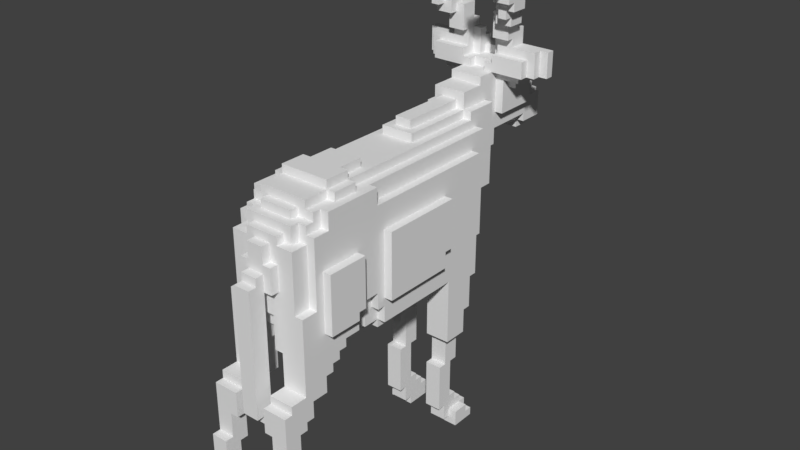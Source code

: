 # Source: beisa_oryx.blend  (saved by Blender 2.79.0; exported with 4.5.12 LTS)
import bpy
from mathutils import Matrix  # noqa: F401  (used for matrix-valued properties, if any)

bpy.ops.wm.read_factory_settings(use_empty=True)
scene = bpy.context.scene
scene.name = 'Scene'

# ---- collections
col_collection_1 = bpy.data.collections.new('Collection 1'); scene.collection.children.link(col_collection_1)

# ---- world
world_world = bpy.data.worlds.new('World'); scene.world = world_world
world_world.color = (0.05088, 0.05088, 0.05088)
world_world.use_sun_shadow = False
world_world.sun_shadow_jitter_overblur = 0.0
world_world.cycles.sampling_method = 'MANUAL'

# ---- meshes
me_beisa_oryx_bake = bpy.data.meshes.new('beisa_oryx.bake')
me_beisa_oryx_bake.from_pydata([(-8.0, 15.5, 45.0), (-7.0, 15.5, 45.0), (-8.0, 16.5, 45.0), (-7.0, 14.5, 45.0), (-6.0, 15.5, 43.0), (-6.0, 16.5, 43.0), (-6.0, 13.5, 44.0), (-6.0, 14.5, 44.0), (-6.0, 12.5, 52.0), (-6.0, 13.5, 52.0), (-6.0, 11.5, 53.0), (-6.0, 12.5, 53.0), (-6.0, 10.5, 54.0), (-6.0, 11.5, 54.0), (-6.0, 10.5, 55.0), (-6.0, 6.5, 55.0), (-5.0, 1.5, 32.0), (-6.0, 1.5, 32.0), (-6.0, -8.5, 32.0), (-5.0, -8.5, 32.0), (-5.0, -12.5, 31.0), (-6.0, -12.5, 31.0), (-6.0, -17.5, 31.0), (-5.0, -17.5, 31.0), (-4.0, 16.5, 45.0), (-4.0, 15.5, 43.0), (-4.0, 16.5, 43.0), (-4.0, 14.5, 45.0), (-5.0, 13.5, 51.0), (-4.0, 13.5, 51.0), (-5.0, 14.5, 51.0), (-4.0, 12.5, 52.0), (-4.0, 13.5, 52.0), (-4.0, 11.5, 53.0), (-4.0, 12.5, 53.0), (-4.0, 10.5, 54.0), (-4.0, 11.5, 54.0), (-4.0, 10.5, 55.0), (-4.0, 6.5, 55.0), (-4.0, 7.5, 35.0), (-5.0, 7.5, 35.0), (-5.0, 6.5, 1.0), (-4.0, 6.5, 1.0), (-4.0, 7.5, 1.0), (-5.0, 7.5, 1.0), (-4.0, 6.5, 2.0), (-5.0, 6.5, 2.0), (-5.0, 4.5, 2.0), (-4.0, 4.5, 2.0), (7.0, 15.5, 45.0), (8.0, 15.5, 45.0), (8.0, 16.5, 45.0), (7.0, 14.5, 45.0), (5.0, -17.5, 31.0), (6.0, -17.5, 31.0), (6.0, -12.5, 31.0), (5.0, -12.5, 31.0), (5.0, -8.5, 32.0), (6.0, -8.5, 32.0), (5.0, -7.5, 32.0), (-5.0, -9.5, 35.0), (-4.0, -9.5, 35.0), (-4.0, -9.5, 37.0), (-5.0, -9.5, 37.0), (-4.0, -11.5, 37.0), (-4.0, -14.5, 37.0), (-5.0, -16.5, 37.0), (-4.0, -16.5, 37.0), (-4.0, -16.5, 35.0), (-5.0, -16.5, 35.0), (-5.0, -18.5, 35.0), (-4.0, -18.5, 35.0), (-4.0, -18.5, 27.0), (-5.0, -18.5, 27.0), (-5.0, -20.5, 27.0), (-4.0, -20.5, 27.0), (-5.0, -20.5, 18.0), (-5.0, -21.5, 2.0), (-5.0, -20.5, 2.0), (-5.0, -22.5, 18.0), (-5.0, -22.5, 3.0), (-5.0, -21.5, 3.0), (-5.0, -23.5, 17.0), (-5.0, -22.5, 17.0), (-5.0, -24.5, 11.0), (-5.0, -23.5, 11.0), (-4.0, 15.5, 47.0), (-4.0, 16.5, 47.0), (-4.0, 14.5, 49.0), (-3.0, 14.5, 49.0), (-4.0, 15.5, 49.0), (-3.0, 14.5, 51.0), (-4.0, 12.5, 51.0), (-3.0, 12.5, 51.0), (-3.0, 9.5, 37.0), (-4.0, 9.5, 37.0), (6.0, 1.5, 32.0), (5.0, 1.5, 32.0), (6.0, 6.5, 55.0), (6.0, 10.5, 55.0), (-4.0, 7.5, 2.0), (6.0, 10.5, 54.0), (6.0, 11.5, 54.0), (6.0, 11.5, 53.0), (6.0, 12.5, 53.0), (6.0, 12.5, 52.0), (6.0, 13.5, 52.0), (6.0, 13.5, 44.0), (6.0, 14.5, 44.0), (-4.0, 5.5, 3.0), (-4.0, 6.5, 3.0), (6.0, 15.5, 43.0), (6.0, 16.5, 43.0), (5.0, -24.5, 11.0), (5.0, -23.5, 11.0), (-4.0, 4.5, 4.0), (-4.0, 5.5, 4.0), (5.0, -23.5, 17.0), (5.0, -22.5, 17.0), (5.0, -22.5, 3.0), (5.0, -21.5, 3.0), (5.0, -22.5, 18.0), (5.0, -21.5, 2.0), (5.0, -20.5, 2.0), (5.0, -20.5, 18.0), (-4.0, 2.5, 9.0), (-4.0, 3.5, 9.0), (4.0, -20.5, 27.0), (5.0, -20.5, 27.0), (5.0, -18.5, 27.0), (4.0, -18.5, 27.0), (4.0, -18.5, 35.0), (5.0, -18.5, 35.0), (5.0, -16.5, 35.0), (4.0, -16.5, 35.0), (4.0, -16.5, 37.0), (5.0, -16.5, 37.0), (4.0, -14.5, 37.0), (4.0, -11.5, 37.0), (5.0, -9.5, 37.0), (4.0, -9.5, 37.0), (4.0, -9.5, 35.0), (5.0, -9.5, 35.0), (5.0, -5.5, 35.0), (-3.0, -11.5, 37.0), (-3.0, -11.5, 38.0), (-4.0, -11.5, 38.0), (-4.0, -14.5, 38.0), (-3.0, -14.5, 38.0), (-3.0, -14.5, 37.0), (-4.0, -17.5, 37.0), (-3.0, -17.5, 37.0), (-4.0, -18.5, 36.0), (-3.0, -18.5, 36.0), (-4.0, -17.5, 36.0), (-3.0, -19.5, 34.0), (-3.0, -18.5, 34.0), (-4.0, -18.5, 34.0), (4.0, 4.5, 2.0), (5.0, 4.5, 2.0), (-4.0, -20.5, 34.0), (-3.0, -21.5, 2.0), (-3.0, -20.5, 2.0), (-3.0, -22.5, 3.0), (-3.0, -21.5, 3.0), (-3.0, -24.5, 11.0), (-3.0, -23.5, 11.0), (-3.0, 18.5, 41.0), (-2.0, 18.5, 41.0), (-2.0, 19.5, 41.0), (-3.0, 19.5, 41.0), (-3.0, 17.5, 44.0), (-3.0, 18.5, 44.0), (-3.0, 16.5, 45.0), (-3.0, 17.5, 45.0), (-2.0, 15.5, 47.0), (-2.0, 16.5, 47.0), (-2.0, 15.5, 49.0), (-3.0, 13.5, 49.0), (-2.0, 13.5, 49.0), (-2.0, 13.5, 44.0), (-2.0, 14.5, 44.0), (-2.0, 12.5, 39.0), (-3.0, 12.5, 39.0), (-3.0, 8.5, 39.0), (-2.0, 8.5, 39.0), (-2.0, 8.5, 38.0), (-3.0, 8.5, 38.0), (5.0, 6.5, 2.0), (4.0, 6.5, 2.0), (4.0, 6.5, 1.0), (5.0, 6.5, 1.0), (5.0, 7.5, 1.0), (4.0, 7.5, 1.0), (-2.0, 6.5, 2.0), (-2.0, 7.5, 2.0), (5.0, 7.5, 35.0), (4.0, 7.5, 35.0), (4.0, 6.5, 55.0), (-2.0, 5.5, 3.0), (-2.0, 6.5, 3.0), (4.0, 10.5, 55.0), (4.0, 10.5, 54.0), (4.0, 11.5, 54.0), (4.0, 11.5, 53.0), (4.0, 12.5, 53.0), (4.0, 12.5, 52.0), (4.0, 13.5, 52.0), (-2.0, 4.5, 4.0), (-2.0, 5.5, 4.0), (4.0, 13.5, 51.0), (5.0, 13.5, 51.0), (5.0, 14.5, 51.0), (4.0, 14.5, 45.0), (4.0, 15.5, 43.0), (4.0, 16.5, 43.0), (4.0, 16.5, 45.0), (3.0, -24.5, 11.0), (3.0, -23.5, 11.0), (-2.0, 2.5, 9.0), (-2.0, 3.5, 9.0), (3.0, -22.5, 3.0), (3.0, -21.5, 3.0), (3.0, -21.5, 2.0), (3.0, -20.5, 2.0), (-2.0, -0.5, 38.0), (4.0, -20.5, 34.0), (3.0, -19.5, 34.0), (4.0, -18.5, 34.0), (3.0, -18.5, 34.0), (3.0, -18.5, 36.0), (4.0, -18.5, 36.0), (4.0, -17.5, 36.0), (3.0, -17.5, 37.0), (4.0, -17.5, 37.0), (3.0, -14.5, 37.0), (3.0, -14.5, 38.0), (4.0, -14.5, 38.0), (4.0, -11.5, 38.0), (3.0, -11.5, 38.0), (3.0, -11.5, 37.0), (4.0, 2.5, 9.0), (4.0, 3.5, 9.0), (-2.0, -8.5, 38.0), (4.0, 4.5, 4.0), (4.0, 5.5, 4.0), (4.0, 5.5, 3.0), (4.0, 6.5, 3.0), (4.0, 7.5, 2.0), (-2.0, -11.5, 38.0), (-2.0, -11.5, 39.0), (-3.0, -11.5, 39.0), (4.0, 9.5, 37.0), (3.0, 9.5, 37.0), (3.0, 12.5, 51.0), (4.0, 12.5, 51.0), (3.0, 14.5, 51.0), (3.0, 14.5, 49.0), (4.0, 14.5, 49.0), (4.0, 15.5, 49.0), (-3.0, -14.5, 39.0), (4.0, 15.5, 47.0), (4.0, 16.5, 47.0), (2.0, -23.5, 2.0), (3.0, -23.5, 2.0), (2.0, -23.5, 17.0), (2.0, -22.5, 17.0), (2.0, -21.5, 2.0), (2.0, -22.5, 18.0), (2.0, -20.5, 18.0), (-3.0, -17.5, 38.0), (2.0, -20.5, 34.0), (2.0, -19.5, 34.0), (3.0, -19.5, 36.0), (2.0, -18.5, 36.0), (-2.0, -18.5, 36.0), (-2.0, -17.5, 36.0), (2.0, -17.5, 36.0), (3.0, -17.5, 38.0), (-3.0, -19.5, 36.0), (3.0, -14.5, 39.0), (3.0, -11.5, 39.0), (2.0, -11.5, 39.0), (-2.0, -20.5, 34.0), (-2.0, -19.5, 34.0), (-2.0, -20.5, 18.0), (-2.0, -22.5, 18.0), (-2.0, -21.5, 2.0), (-2.0, -23.5, 17.0), (-2.0, -22.5, 17.0), (-3.0, -23.5, 2.0), (-2.0, -23.5, 2.0), (-1.0, 23.5, 37.0), (-2.0, 23.5, 37.0), (-2.0, 21.5, 37.0), (-1.0, 21.5, 37.0), (-2.0, 20.5, 39.0), (-1.0, 21.5, 39.0), (-2.0, 21.5, 39.0), (-2.0, 19.5, 42.0), (-2.0, 20.5, 42.0), (-2.0, 18.5, 43.0), (-2.0, 19.5, 43.0), (2.0, -11.5, 38.0), (-1.0, 17.5, 44.0), (2.0, -8.5, 38.0), (-1.0, 16.5, 45.0), (-1.0, 17.5, 45.0), (-2.0, 15.5, 46.0), (-1.0, 15.5, 46.0), (-1.0, 16.5, 46.0), (-2.0, 16.5, 46.0), (2.0, -0.5, 38.0), (-1.0, 14.5, 43.0), (-1.0, 15.5, 43.0), (-2.0, 15.5, 43.0), (-2.0, 13.5, 43.0), (-1.0, 13.5, 43.0), (-1.0, 13.5, 42.0), (-2.0, 13.5, 42.0), (-2.0, 11.5, 42.0), (2.0, 2.5, 9.0), (2.0, 3.5, 9.0), (-2.0, 11.5, 41.0), (-2.0, 8.5, 41.0), (2.0, 4.5, 4.0), (2.0, 5.5, 4.0), (-1.0, 8.5, 39.0), (2.0, 5.5, 3.0), (2.0, 6.5, 3.0), (2.0, 6.5, 2.0), (2.0, 7.5, 2.0), (3.0, 8.5, 38.0), (2.0, 8.5, 38.0), (2.0, 8.5, 39.0), (3.0, 8.5, 39.0), (3.0, 12.5, 39.0), (2.0, 12.5, 39.0), (2.0, 13.5, 44.0), (2.0, 14.5, 44.0), (2.0, 13.5, 49.0), (3.0, 13.5, 49.0), (2.0, 15.5, 49.0), (2.0, 15.5, 47.0), (2.0, 16.5, 47.0), (3.0, 16.5, 45.0), (3.0, 17.5, 45.0), (3.0, 17.5, 44.0), (3.0, 18.5, 44.0), (-1.0, 0.5, 39.0), (2.0, 18.5, 41.0), (3.0, 18.5, 41.0), (3.0, 19.5, 41.0), (2.0, 19.5, 41.0), (1.0, -21.5, 32.0), (2.0, -21.5, 32.0), (2.0, -20.5, 32.0), (1.0, -20.5, 32.0), (2.0, -20.5, 35.0), (2.0, -19.5, 35.0), (-2.0, -0.5, 39.0), (2.0, -18.5, 37.0), (2.0, -17.5, 37.0), (2.0, -8.5, 39.0), (2.0, -0.5, 39.0), (1.0, 0.5, 39.0), (1.0, 8.5, 39.0), (2.0, 8.5, 41.0), (2.0, 11.5, 41.0), (2.0, 11.5, 42.0), (2.0, 13.5, 42.0), (1.0, 13.5, 42.0), (1.0, 13.5, 43.0), (2.0, 13.5, 43.0), (1.0, 14.5, 43.0), (2.0, 15.5, 43.0), (1.0, 15.5, 43.0), (1.0, 15.5, 46.0), (2.0, 15.5, 46.0), (2.0, 16.5, 46.0), (1.0, 16.5, 46.0), (1.0, 16.5, 45.0), (1.0, 17.5, 45.0), (1.0, 17.5, 44.0), (2.0, 18.5, 43.0), (2.0, 19.5, 43.0), (-2.0, -8.5, 39.0), (2.0, 19.5, 42.0), (2.0, 20.5, 42.0), (2.0, 20.5, 39.0), (2.0, 21.5, 39.0), (1.0, 21.5, 39.0), (1.0, 21.5, 37.0), (2.0, 21.5, 37.0), (2.0, 23.5, 37.0), (1.0, 23.5, 37.0), (1.0, -23.5, 30.0), (1.0, -22.5, 30.0), (1.0, -22.5, 31.0), (1.0, -21.5, 31.0), (1.0, -21.5, 34.0), (1.0, -20.5, 34.0), (1.0, 0.5, 40.0), (-2.0, -18.5, 37.0), (-2.0, -17.5, 37.0), (1.0, 8.5, 40.0), (-2.0, -20.5, 35.0), (-2.0, -19.5, 35.0), (1.0, 14.5, 42.0), (-2.0, -21.5, 32.0), (-1.0, -21.5, 32.0), (-1.0, -20.5, 32.0), (-2.0, -20.5, 32.0), (-1.0, 24.5, 37.0), (-1.0, 22.5, 38.0), (-1.0, 23.5, 38.0), (-1.0, 22.5, 39.0), (1.0, 16.5, 43.0), (1.0, 16.5, 44.0), (1.0, 22.5, 39.0), (1.0, 22.5, 38.0), (1.0, 23.5, 38.0), (1.0, 24.5, 37.0), (-1.0, 16.5, 44.0), (-1.0, 16.5, 43.0), (-1.0, -23.5, 30.0), (-1.0, -22.5, 30.0), (-1.0, 14.5, 42.0), (-1.0, -22.5, 31.0), (-1.0, -21.5, 31.0), (-1.0, -21.5, 34.0), (-1.0, -20.5, 34.0), (-1.0, 0.5, 40.0), (-1.0, 8.5, 40.0), (-6.0, 16.5, 44.0), (-6.0, 15.5, 44.0), (8.0, 15.5, 42.0), (8.0, 16.5, 42.0), (8.0, 16.5, 44.0), (-4.0, 11.5, 51.0), (-4.0, 11.5, 49.0), (-4.0, 12.5, 49.0), (-4.0, 10.5, 53.0), (-4.0, 10.5, 51.0), (-4.0, 8.5, 54.0), (-4.0, 8.5, 53.0), (-4.0, 6.5, 54.0), (7.0, 14.5, 42.0), (7.0, 15.5, 42.0), (6.0, -17.5, 24.0), (6.0, -13.5, 24.0), (6.0, -13.5, 25.0), (6.0, -12.5, 25.0), (6.0, -8.5, 24.0), (6.0, 0.5, 24.0), (6.0, 0.5, 26.0), (6.0, 1.5, 26.0), (-3.0, 12.5, 48.0), (-3.0, 13.5, 48.0), (6.0, 6.5, 54.0), (6.0, 8.5, 54.0), (6.0, 8.5, 53.0), (6.0, 10.5, 53.0), (6.0, 10.5, 51.0), (6.0, 11.5, 51.0), (6.0, 11.5, 50.0), (6.0, 13.5, 50.0), (6.0, 13.5, 42.0), (6.0, 14.5, 42.0), (5.0, -24.5, 2.0), (5.0, -23.5, 2.0), (5.0, -23.5, 0.0), (5.0, -22.5, 10.0), (5.0, -21.5, 10.0), (5.0, -21.5, 14.0), (5.0, -20.5, 0.0), (5.0, -20.5, 14.0), (5.0, -20.5, 15.0), (5.0, -19.5, 15.0), (5.0, -19.5, 17.0), (5.0, -20.5, 23.0), (5.0, -19.0, 24.5), (5.0, -17.5, 17.0), (5.0, -17.5, 19.0), (5.0, -17.5, 24.0), (5.0, -16.5, 19.0), (5.0, -16.5, 20.0), (5.0, -15.5, 20.0), (5.0, -15.5, 21.0), (5.0, -14.5, 21.0), (5.0, -14.5, 22.0), (5.0, -13.5, 24.0), (5.0, -12.5, 22.0), (5.0, -12.5, 25.0), (5.0, -13.5, 25.0), (5.0, -9.5, 25.0), (5.0, -9.5, 23.0), (5.0, -8.5, 23.0), (5.0, -8.5, 24.0), (5.0, -8.5, 21.0), (5.0, 0.5, 24.0), (5.0, 1.5, 26.0), (5.0, 0.5, 26.0), (5.0, 2.5, 21.0), (5.0, 2.0, 26.5), (5.0, 2.5, 13.0), (5.0, 4.5, 0.0), (5.0, 5.5, 13.0), (5.0, 5.5, 16.0), (-3.0, -21.5, 0.0), (-3.0, -20.5, 0.0), (-3.0, -21.5, 14.0), (-3.0, -22.5, 10.0), (-3.0, -21.5, 10.0), (-3.0, -23.5, 14.0), (-3.0, -24.5, 2.0), (-2.0, 14.5, 46.0), (-2.0, 13.5, 46.0), (5.0, 6.5, 16.0), (5.0, 6.5, 20.0), (5.0, 7.5, 0.0), (5.0, 7.5, 20.0), (5.0, 7.5, 22.0), (-2.0, 7.5, 0.0), (-2.0, 6.5, 18.0), (-2.0, 5.5, 16.0), (-2.0, 6.5, 16.0), (5.0, 11.5, 49.0), (5.0, 12.5, 49.0), (5.0, 11.5, 50.0), (5.0, 12.5, 48.0), (5.0, 13.5, 50.0), (-2.0, 4.5, 9.0), (-2.0, 5.5, 9.0), (-2.0, 4.5, 1.0), (-2.0, 4.5, 0.0), (5.0, 14.5, 48.0), (5.0, 14.5, 41.0), (5.0, 14.5, 42.0), (5.0, 16.5, 41.0), (5.0, 16.5, 42.0), (-2.0, 3.5, 13.0), (-2.0, 3.5, 3.0), (-2.0, 3.5, 1.0), (-2.0, 2.5, 18.0), (-2.0, 2.5, 13.0), (-2.0, 2.5, 3.0), (4.0, -20.5, 32.0), (4.0, -12.5, 23.0), (4.0, -12.5, 25.0), (4.0, -10.5, 23.0), (4.0, -10.5, 21.0), (4.0, -9.5, 23.0), (4.0, -9.5, 25.0), (4.0, -8.5, 21.0), (4.0, -8.5, 23.0), (4.0, -8.5, 20.0), (4.0, 2.5, 20.0), (4.0, 2.5, 21.0), (4.0, 2.5, 3.0), (4.0, 3.5, 3.0), (4.0, 3.5, 1.0), (4.0, 4.5, 1.0), (4.0, 4.5, 9.0), (4.0, 3.5, 13.0), (4.0, 5.5, 9.0), (4.0, 5.5, 13.0), (4.0, 7.5, 24.0), (4.0, 9.5, 24.0), (4.0, 13.5, 46.0), (4.0, 14.5, 46.0), (4.0, 14.5, 48.0), (4.0, 13.5, 48.0), (4.0, 15.5, 40.0), (4.0, 16.5, 40.0), (4.0, 16.5, 41.0), (4.0, 15.5, 41.0), (4.0, 16.5, 44.0), (4.0, 15.5, 44.0), (-2.0, -15.5, 21.0), (-2.0, -14.5, 21.0), (-2.0, -14.5, 22.0), (-2.0, -16.5, 20.0), (-2.0, -15.5, 20.0), (-2.0, -17.5, 19.0), (-2.0, -16.5, 19.0), (-2.0, -17.5, 17.0), (3.0, -12.5, 22.0), (3.0, -12.5, 23.0), (-2.0, -19.5, 17.0), (-2.0, -20.5, 22.0), (-2.0, -20.5, 15.0), (-2.0, -19.5, 15.0), (-2.0, -20.5, 14.0), (-2.0, -21.5, 0.0), (-2.0, -23.5, 14.0), (-2.0, -23.5, 0.0), (3.0, -10.5, 22.0), (3.0, -10.5, 23.0), (3.0, 7.5, 21.0), (3.0, 8.5, 21.0), (3.0, 8.5, 24.0), (3.0, 7.5, 24.0), (3.0, 9.5, 29.0), (-1.0, 6.5, 20.0), (-1.0, 6.5, 18.0), (3.0, 12.5, 29.0), (3.0, 14.5, 37.0), (3.0, 15.5, 40.0), (3.0, 15.5, 41.0), (3.0, 14.5, 41.0), (3.0, 16.5, 40.0), (-1.0, 2.5, 20.0), (-1.0, 2.5, 18.0), (3.0, 19.5, 37.0), (2.0, -21.5, 29.0), (2.0, -20.5, 29.0), (2.0, -20.5, 31.0), (2.0, -8.5, 19.0), (2.0, -8.5, 20.0), (2.0, -1.5, 19.0), (2.0, -1.5, 20.0), (2.0, 8.5, 21.0), (2.0, 9.5, 21.0), (2.0, 9.5, 24.0), (2.0, 8.5, 24.0), (2.0, 10.5, 24.0), (2.0, 10.5, 26.0), (2.0, 9.5, 29.0), (2.0, 11.5, 26.0), (2.0, 11.5, 29.0), (2.0, 12.5, 29.0), (2.0, 13.5, 29.0), (2.0, 13.5, 33.0), (2.0, 14.5, 33.0), (2.0, 14.5, 35.0), (2.0, 14.5, 37.0), (2.0, 14.5, 42.0), (2.0, 19.5, 37.0), (2.0, 20.5, 35.0), (2.0, 20.5, 34.0), (2.0, 23.5, 34.0), (1.0, -23.5, 15.0), (1.0, -22.5, 15.0), (1.0, -22.5, 14.0), (1.0, -21.5, 14.0), (1.0, -21.5, 29.0), (-1.0, -14.5, 22.0), (-1.0, -14.5, 23.0), (-1.0, -18.5, 23.0), (1.0, 11.5, 27.0), (1.0, 12.5, 27.0), (1.0, 12.5, 28.0), (1.0, 11.5, 29.0), (1.0, 13.5, 28.0), (1.0, 13.5, 29.0), (1.0, 13.5, 30.0), (1.0, 14.5, 30.0), (-1.0, -18.5, 24.0), (-1.0, -19.5, 24.0), (1.0, 14.5, 33.0), (1.0, 13.5, 33.0), (-1.0, -19.5, 26.0), (-1.0, -20.5, 26.0), (-1.0, -20.5, 22.0), (1.0, 14.5, 34.0), (1.0, 14.5, 35.0), (1.0, 16.5, 34.0), (1.0, 16.5, 35.0), (1.0, 18.5, 34.0), (1.0, 18.5, 35.0), (1.0, 20.5, 34.0), (1.0, 20.5, 35.0), (1.0, 20.5, 33.0), (1.0, 22.5, 33.0), (1.0, 22.5, 34.0), (1.0, 23.5, 35.0), (1.0, 24.5, 35.0), (-8.0, 16.5, 43.0), (-8.0, 16.5, 42.0), (-6.5, 16.5, 43.5), (-5.0, 16.5, 42.0), (-6.0, 13.5, 50.0), (-5.0, 13.5, 50.0), (-6.0, 1.5, 26.0), (-5.0, 1.5, 26.0), (-6.0, 0.5, 26.0), (-5.0, 0.5, 26.0), (-6.0, 0.5, 24.0), (-5.0, 0.5, 24.0), (-6.0, -12.5, 25.0), (-5.0, -12.5, 25.0), (-6.0, -13.5, 24.0), (-6.0, -13.5, 25.0), (-5.0, -13.5, 25.0), (-5.0, -13.5, 24.0), (-4.0, 16.5, 44.0), (-5.0, 16.5, 41.0), (-4.0, 16.5, 41.0), (-4.0, 15.5, 44.0), (-5.0, 14.5, 48.0), (-4.0, 14.5, 48.0), (-4.0, 7.5, 24.0), (-5.0, 7.5, 20.0), (-5.0, 7.5, 0.0), (-5.0, 6.5, 20.0), (-5.0, 6.5, 16.0), (-5.0, 5.5, 16.0), (-5.0, 5.5, 13.0), (-4.0, 5.5, 13.0), (6.5, 16.5, 42.5), (6.0, 16.5, 44.0), (-4.0, -12.5, 25.0), (-4.0, -12.5, 23.0), (-5.0, -12.5, 22.0), (-5.0, -14.5, 21.0), (-5.0, -14.5, 22.0), (-5.0, -15.5, 20.0), (-5.0, -15.5, 21.0), (-5.0, -16.5, 19.0), (-5.0, -16.5, 20.0), (-5.0, -17.5, 19.0), (-5.0, -17.5, 17.0), (-5.0, -19.5, 17.0), (-5.0, -19.5, 15.0), (-5.0, -20.5, 14.0), (-5.0, -20.5, 15.0), (-5.0, -20.5, 0.0), (-5.0, -21.5, 14.0), (-5.0, -21.5, 10.0), (-5.0, -22.5, 10.0), (-3.5, 16.5, 44.5), (-4.0, 16.5, 40.0), (-3.0, 16.5, 40.0), (-3.0, 9.5, 29.0), (-4.0, 9.5, 24.0), (-3.0, 7.5, 24.0), (-3.0, 7.5, 21.0), (6.0, 15.5, 44.0), (-4.0, 5.5, 9.0), (-4.0, 4.5, 9.0), (-3.0, -12.5, 23.0), (-3.0, -12.5, 22.0), (-3.0, 19.5, 37.0), (-2.0, 19.5, 37.0), (-3.0, 12.5, 29.0), (-2.0, 12.5, 29.0), (-2.0, 9.5, 29.0), (-2.0, 9.5, 24.0), (-3.0, 8.5, 24.0), (-2.0, 8.5, 24.0), (-3.0, 8.5, 21.0), (-2.0, 8.5, 21.0), (4.0, 16.5, 42.0), (3.0, -22.5, 10.0), (3.0, -21.5, 10.0), (3.0, -21.5, 14.0), (3.0, -20.5, 0.0), (2.0, -21.5, 0.0), (3.0, -21.5, 0.0), (2.0, -20.5, 14.0), (2.0, -20.5, 15.0), (2.0, -19.5, 15.0), (2.0, -19.5, 17.0), (2.0, -17.5, 17.0), (2.0, -17.5, 19.0), (2.0, -16.5, 19.0), (2.0, -16.5, 20.0), (2.0, -15.5, 20.0), (2.0, -15.5, 21.0), (2.0, -14.5, 21.0), (2.0, -14.5, 22.0), (-1.0, 23.5, 35.0), (-2.0, 23.5, 34.0), (-2.0, 14.5, 35.0), (-1.0, 14.5, 35.0), (-1.0, 14.5, 34.0), (-2.0, 14.5, 33.0), (-1.0, 14.5, 33.0), (-2.0, 13.5, 33.0), (-1.0, 13.5, 33.0), (-1.0, 13.5, 30.0), (-2.0, 13.5, 29.0), (-1.0, 13.5, 29.0), (-2.0, 11.5, 29.0), (-1.0, 11.5, 29.0), (-1.0, 11.5, 27.0), (-2.0, 11.5, 26.0), (2.0, 4.5, 9.0), (-2.0, 10.5, 26.0), (-2.0, 10.5, 24.0), (2.0, 5.5, 9.0), (-2.0, 9.5, 21.0), (2.0, 5.5, 16.0), (2.0, 6.5, 16.0), (2.0, 6.5, 18.0), (2.0, 7.5, 0.0), (-2.0, -1.5, 19.0), (-2.0, -1.5, 20.0), (1.0, 6.5, 18.0), (1.0, 6.5, 20.0), (-1.0, 24.5, 35.0), (-1.0, 22.5, 33.0), (-1.0, 22.5, 34.0), (-1.0, -21.5, 14.0), (-1.0, 16.5, 34.0), (-1.0, 16.5, 35.0), (-1.0, -21.5, 29.0), (-1.0, 14.5, 30.0), (-1.0, 13.5, 28.0), (-1.0, 12.5, 27.0), (-1.0, 12.5, 28.0), (-8.0, 15.5, 42.0), (-7.0, 15.5, 42.0), (-7.0, 14.5, 42.0), (-6.0, 14.5, 42.0), (-5.0, 14.5, 42.0), (-6.0, 13.5, 42.0), (-6.0, 11.5, 50.0), (-5.0, 11.5, 50.0), (-6.0, 10.5, 51.0), (-6.0, 11.5, 51.0), (-6.0, 10.5, 53.0), (-6.0, 8.5, 53.0), (-6.0, 8.5, 54.0), (-6.0, 6.5, 54.0), (-5.0, -1.5, 24.0), (-6.0, -8.5, 24.0), (-5.0, -8.5, 24.0), (-6.0, -17.5, 24.0), (-5.0, -17.5, 24.0), (-4.0, 15.5, 41.0), (-5.0, 14.5, 41.0), (-4.0, 13.5, 48.0), (-5.0, 12.5, 48.0), (-5.0, 11.5, 49.0), (-5.0, 12.5, 49.0), (-5.0, 4.5, 0.0), (-4.0, 3.5, 13.0), (-5.0, 2.5, 13.0), (-5.0, 2.5, 21.0), (-4.0, 2.5, 21.0), (-5.0, -3.5, 21.0), (-5.0, -8.5, 21.0), (-4.0, -8.5, 21.0), (-5.0, -9.5, 23.0), (-5.0, -8.5, 23.0), (-4.0, -8.5, 23.0), (-4.0, -9.5, 23.0), (-5.0, -9.5, 25.0), (-4.0, -9.5, 25.0), (-5.0, -23.5, 0.0), (-5.0, -24.5, 2.0), (-5.0, -23.5, 2.0), (-4.0, 15.5, 40.0), (-3.0, 15.5, 40.0), (-3.0, 15.5, 41.0), (-3.0, 14.5, 41.0), (-4.0, 13.5, 46.0), (-4.0, 14.5, 46.0), (-4.0, 3.5, 1.0), (-4.0, 4.5, 1.0), (-4.0, 2.5, 3.0), (-4.0, 3.5, 3.0), (-4.0, 2.5, 20.0), (-4.0, -8.5, 20.0), (-4.0, -10.5, 21.0), (-4.0, -10.5, 23.0), (-3.0, -10.5, 23.0), (-3.0, 14.5, 37.0), (-2.0, 14.5, 37.0), (-2.0, 14.5, 42.0), (4.0, 6.5, 54.0), (4.0, 8.5, 54.0), (4.0, 8.5, 53.0), (4.0, 10.5, 53.0), (4.0, 10.5, 51.0), (4.0, 11.5, 51.0), (4.0, 11.5, 49.0), (4.0, 12.5, 49.0), (3.0, -24.5, 2.0), (-2.0, -8.5, 20.0), (-3.0, -10.5, 22.0), (3.0, 12.5, 48.0), (3.0, 13.5, 48.0), (2.0, -23.5, 0.0), (2.0, -23.5, 14.0), (3.0, -23.5, 14.0), (-2.0, 20.5, 34.0), (-1.0, 20.5, 34.0), (-2.0, 20.5, 35.0), (-1.0, 20.5, 35.0), (-1.0, 18.5, 35.0), (2.0, 2.5, 3.0), (2.0, 3.5, 3.0), (2.0, 2.5, 13.0), (2.0, 3.5, 13.0), (2.0, 3.5, 1.0), (2.0, 4.5, 1.0), (2.0, 4.5, 0.0), (2.0, 13.5, 46.0), (2.0, 14.5, 46.0), (1.0, -20.5, 22.0), (2.0, -20.5, 22.0), (1.0, -14.5, 22.0), (1.0, 2.5, 20.0), (1.0, 2.5, 18.0), (2.0, 2.5, 18.0), (-2.0, -8.5, 19.0), (1.0, -19.5, 26.0), (1.0, -20.5, 26.0), (1.0, -18.5, 24.0), (1.0, -19.5, 24.0), (1.0, -18.5, 23.0), (1.0, -14.5, 23.0), (-2.0, -21.5, 29.0), (-2.0, -20.5, 29.0), (-1.0, 20.5, 33.0), (-1.0, 18.5, 34.0), (-1.0, -23.5, 15.0), (-1.0, -22.5, 15.0), (-1.0, -22.5, 14.0), (-5.0, -8.5, 27.0), (-5.0, -11.5, 32.0)], [], [(3, 27, 24, 2, 0, 1), (6, 180, 181, 7), (9, 8, 31, 32), (825, 446, 38, 15), (18, 19, 16, 17), (26, 5, 4, 25), (29, 92, 93, 91, 30, 28), (37, 14, 15, 38), (44, 41, 42, 43), (46, 47, 48, 45), (922, 19, 18, 827, 828), (52, 49, 50, 51, 216, 213), (813, 812, 679, 681, 816, 871, 319, 817, 815, 814), (40, 60, 61, 39), (54, 55, 56, 53), (97, 59, 57, 58, 96), (68, 69, 70, 71), (100, 43, 42, 45), (569, 570, 213, 216, 262, 261, 259, 258, 571, 572), (81, 80, 163, 164), (99, 201, 198, 98), (459, 872, 873, 460), (538, 537, 539, 540), (109, 199, 200, 110), (218, 217, 113, 114), (66, 67, 150, 151, 149, 65, 64, 144, 94, 95, 62, 63), (811, 810, 786, 785, 783, 809), (124, 269, 268, 121), (116, 115, 208, 209), (224, 223, 122, 123), (160, 283, 284, 155, 156, 157), (158, 159, 188, 189), (161, 162, 78, 77), (166, 85, 84, 165), (169, 170, 167, 168), (307, 174, 173, 306), (90, 88, 89, 178, 179, 177), (182, 183, 184, 185), (312, 225, 186, 187, 145, 249, 243, 305, 303, 239, 332, 333), (193, 190, 191, 192), (112, 215, 214, 111), (235, 233, 234, 135, 136, 139, 140, 252, 253, 240, 138, 137), (236, 237, 238, 239), (242, 322, 321, 241), (102, 203, 202, 101), (107, 108, 339, 338), (267, 263, 264, 223), (87, 86, 175, 176), (79, 286, 285, 76), (393, 392, 391, 390), (494, 451, 450, 491), (299, 387, 388, 300), (413, 292, 395, 422), (811, 809, 654, 652), (311, 308, 309, 310), (330, 189, 248, 331), (661, 656, 657, 660), (340, 341, 257, 258, 259, 342), (346, 382, 381, 345), (418, 383, 347, 348, 172, 171, 304, 423), (353, 350, 351, 352), (357, 354, 355, 356), (276, 154, 152, 153, 279, 273, 230, 231, 232, 277, 274, 275), (368, 323, 324, 367), (320, 369, 370, 371, 408, 427, 318, 319), (378, 379, 380, 377), (327, 349, 432, 433), (296, 389, 390, 391, 419, 416, 297, 298), (359, 407, 406, 358), (13, 12, 35, 36), (411, 412, 409, 410), (398, 399, 429, 428), (364, 334, 366, 365, 349, 327, 185, 360), (435, 4, 5, 434), (280, 281, 282, 363, 386, 250, 251, 260), (50, 436, 437, 438, 51), (439, 440, 441, 92, 29, 32, 31, 34, 33, 36, 35, 37, 38, 446, 444, 445, 442, 443), (824, 444, 446, 825), (447, 448, 49, 52), (254, 255, 210, 211, 212, 256), (127, 130, 228, 226, 547), (488, 769, 770, 489), (100, 45, 194, 195), (115, 740, 532, 208), (293, 294, 295, 292), (454, 455, 456, 96, 58, 453), (93, 457, 458, 178, 89, 91), (222, 221, 119, 120), (465, 466, 106, 105, 104, 103, 102, 101, 99, 98, 459, 460, 461, 462, 463, 464), (908, 618, 619, 556, 554, 844, 865, 881), (247, 329, 328, 246), (133, 134, 131, 132), (417, 418, 423, 424), (416, 414, 415, 292, 295, 297), (73, 74, 75, 72), (228, 229, 227, 272, 271, 226), (97, 501, 504, 522, 196, 143, 59), (268, 266, 118, 121), (161, 509, 510, 162), (616, 127, 547, 617), (161, 164, 163, 512, 513, 511, 514, 166, 165, 515, 290), (566, 565, 791, 793, 508, 507), (529, 527, 528, 530, 536, 212, 211, 531), (535, 523, 195, 194, 200, 199, 209, 208, 532, 533, 525, 526, 524, 544, 545, 541, 220, 219, 546, 542, 543, 534), (131, 134, 135, 234, 232, 231), (55, 54, 449, 450, 451, 452), (550, 551, 554, 555, 552, 553, 549, 548), (558, 554, 556, 557), (596, 594, 287, 291), (565, 566, 564, 242, 241, 559, 560, 561, 562, 158, 189, 247, 246, 245, 244, 563), (189, 190, 193, 248), (405, 366, 334, 367, 324, 185, 327, 433), (262, 344, 343, 261), (576, 573, 574, 575), (578, 214, 215, 577), (229, 230, 273, 227), (665, 776, 805, 667), (590, 285, 286, 289, 288, 595, 593, 591, 592, 589, 586, 584, 585, 582, 583, 579, 580, 581), (278, 233, 235, 236), (587, 597, 598, 588), (247, 189, 330, 329), (180, 6, 817, 319, 318, 317, 316), (706, 526, 525, 707), (317, 318, 427, 313), (786, 810, 651, 650), (599, 600, 601, 602), (603, 606, 336, 335, 332, 239, 240, 253), (517, 516, 181, 180, 316, 315, 308, 311, 176, 175, 177, 179), (345, 611, 608, 609, 610, 607, 614, 352, 351, 348, 347, 346), (612, 613, 605, 604), (615, 616, 617, 356, 355), (358, 271, 272, 359), (361, 274, 277, 362), (305, 363, 282, 303), (618, 620, 621, 619), (419, 420, 414, 416), (333, 334, 364, 312), (10, 13, 36, 33), (629, 630, 628, 624, 626, 627), (638, 636, 637, 370, 369, 368, 367, 334, 337, 631, 632, 633, 634, 635, 639, 640, 641, 394, 393, 390, 389, 388, 387, 385, 384, 350, 353), (340, 900, 569, 572, 884, 341), (893, 894, 560, 559), (758, 267, 223, 759), (75, 74, 76, 285, 590, 664, 663, 910, 902, 903, 269, 124, 480, 128, 127, 616, 916, 412, 411, 431, 401, 357, 356, 617, 547, 226, 271, 358, 406, 283, 160), (646, 399, 398, 397, 396, 642, 643, 644, 645), (126, 220, 541, 838), (400, 354, 357, 401), (366, 405, 402, 365), (892, 918, 669, 670), (650, 651, 652, 654, 655, 653), (336, 337, 334, 335), (647, 648, 649, 658, 659, 662, 663, 664), (671, 673, 674, 675), (395, 421, 420, 419, 391, 392), (32, 29, 28, 683, 682, 9), (16, 685, 684, 17), (686, 687, 689, 688), (290, 291, 287, 161), (20, 691, 690, 21), (695, 692, 693, 694), (678, 2, 24, 731, 696, 434, 5, 680), (4, 435, 699, 25), (148, 145, 146, 147), (622, 623, 624, 625), (61, 60, 63, 62), (713, 741, 742, 714, 691, 712), (454, 500, 502, 455), (722, 721, 584, 586), (889, 891, 890, 888), (313, 427, 408, 374), (5, 26, 696, 731, 24, 87, 176, 311, 310, 306, 173, 733, 732, 698, 697, 681, 679, 678, 680), (86, 90, 177, 175), (493, 56, 55, 452), (888, 773, 641, 640, 671, 675, 803, 889), (734, 747, 748, 735, 95, 94), (456, 501, 97, 96), (101, 202, 201, 99), (170, 169, 744, 743), (45, 110, 200, 194), (853, 290, 515, 852), (221, 754, 472, 119), (707, 525, 533, 739, 709, 708), (109, 116, 209, 199), (756, 474, 473, 755), (765, 483, 482, 764), (489, 770, 771, 490), (140, 139, 142, 141), (144, 64, 146, 145), (725, 726, 591, 593), (510, 727, 78, 162), (471, 475, 123, 122, 120, 119, 472, 473, 474, 476, 477, 478, 479, 482, 483, 485, 486, 487, 488, 489, 490, 492, 493, 494, 491, 484, 481, 480, 124, 121, 118, 117, 114, 113, 469, 470), (384, 301, 168, 167, 172, 348, 351, 350), (320, 323, 368, 369), (747, 734, 745, 746, 782, 783, 785, 784), (107, 467, 468, 108), (745, 183, 182, 746), (189, 188, 191, 190), (207, 210, 255, 879, 878, 877, 876, 875, 874, 873, 872, 198, 201, 202, 203, 204, 205, 206), (750, 752, 751, 749), (717, 718, 579, 583), (195, 523, 704, 44, 43, 100), (40, 39, 702, 736, 737, 599, 602, 567, 197, 196, 522, 521, 703), (105, 206, 205, 104), (451, 494, 493, 452), (466, 531, 211, 210, 207, 106), (578, 738, 111, 214), (82, 288, 289, 83), (475, 757, 224, 123), (8, 11, 34, 31), (238, 138, 240, 239), (245, 246, 328, 326), (415, 414, 420, 421), (250, 249, 145, 251), (914, 913, 649, 648), (910, 909, 912, 911, 913, 914, 904, 902), (715, 716, 581, 580), (486, 485, 766, 767), (239, 303, 282, 281), (589, 592, 724, 723), (161, 287, 594, 509), (294, 298, 297, 295), (554, 499, 497, 555), (174, 307, 304, 171), (778, 777, 774, 775, 776, 665, 666, 635, 634, 660, 657, 808), (784, 785, 786, 650, 653, 630, 629, 787), (45, 48, 861, 860, 863, 862, 125, 126, 838, 709, 739, 740, 115, 116, 109, 110), (244, 245, 326, 325), (600, 622, 625, 601), (831, 854, 855, 856), (604, 605, 524, 526, 706, 705), (631, 337, 336, 606), (122, 223, 222, 120), (805, 806, 668, 667), (866, 867, 713, 712, 850, 848, 847, 844), (342, 259, 261, 343), (487, 768, 769, 488), (614, 638, 353, 352), (620, 797, 798, 621), (772, 292, 413, 801), (732, 854, 831, 698), (299, 302, 385, 387), (339, 108, 468, 447, 52, 213, 570, 901), (305, 243, 386, 363), (385, 302, 301, 384), (645, 804, 807, 646), (789, 627, 626, 790), (293, 292, 772, 676, 395, 394, 641, 773), (802, 803, 675, 674), (322, 242, 564, 896), (415, 421, 395, 292), (677, 801, 413, 422), (434, 696, 699, 435), (821, 439, 443, 820), (823, 822, 442, 445), (687, 686, 684, 685), (654, 809, 783, 782, 779, 780, 781, 656, 661, 633, 632, 655), (688, 689, 826, 828, 827), (694, 693, 690, 691), (829, 692, 695, 830), (256, 257, 341, 884, 883, 254), (457, 93, 92, 441, 836, 834), (880, 264, 470, 469), (440, 835, 836, 441), (545, 839, 708, 709, 838, 541), (449, 484, 491, 450), (899, 796, 520, 506), (841, 844, 843, 842, 840), (601, 625, 624, 568, 567, 602), (848, 845, 846, 847), (244, 325, 788, 563), (712, 691, 849, 850), (454, 453, 498, 500), (584, 721, 719, 585), (669, 918, 889, 671), (722, 586, 589, 723), (726, 724, 592, 591), (730, 729, 513, 512), (471, 470, 264, 263, 885), (832, 697, 698, 831, 856, 857), (457, 834, 700, 701, 833, 458), (748, 750, 749, 736, 702, 735), (876, 877, 464, 463), (669, 671, 672, 670), (667, 668, 666, 665), (637, 538, 540, 437, 436, 448, 447, 468, 467, 370), (428, 426, 397, 398), (837, 704, 523, 535), (471, 885, 758, 759, 757, 475), (532, 740, 739, 533), (347, 383, 382, 346), (761, 762, 478, 477), (862, 863, 542, 546), (483, 765, 766, 485), (767, 768, 487, 486), (236, 239, 281, 280), (495, 493, 549, 553), (145, 148, 260, 251), (762, 763, 479, 478), (864, 612, 604, 705, 703, 521, 519, 800, 905, 557, 556, 619, 621, 798, 881, 865), (105, 106, 207, 206), (499, 554, 558, 503), (505, 895, 896, 564, 566, 507), (851, 727, 510, 509, 594, 596), (869, 743, 744, 870), (858, 859, 516, 517), (508, 793, 794, 518), (875, 462, 461, 874), (571, 536, 530, 883, 884, 572), (711, 738, 578, 577), (534, 543, 860, 861), (473, 472, 754, 755), (197, 567, 568, 252, 140, 141), (867, 868, 741, 713), (102, 103, 204, 203), (550, 548, 588, 598), (125, 862, 546, 219), (553, 552, 496, 495), (23, 22, 829, 830), (563, 788, 791, 565), (573, 608, 611, 574), (887, 886, 760, 476, 474, 756), (579, 718, 715, 580), (583, 582, 720, 717), (479, 763, 764, 482), (751, 737, 736, 749), (103, 104, 205, 204), (725, 593, 595, 514, 511, 728), (361, 362, 404, 403), (639, 635, 666, 668, 806, 775, 774, 890, 891, 892, 670, 672), (777, 778, 780, 779), (748, 790, 626, 624), (425, 919, 642, 396), (605, 613, 544, 524), (632, 631, 606, 603, 628, 630, 653, 655), (569, 900, 901, 570), (141, 142, 143, 196, 197), (520, 796, 331, 248, 193, 192), (607, 636, 638, 614), (581, 716, 714, 742, 882, 597, 587, 492, 490, 771, 903, 902, 904, 647, 664, 590), (797, 620, 618, 908), (906, 799, 795, 907), (789, 787, 629, 627), (633, 661, 660, 634), (161, 77, 81, 164), (91, 89, 88, 701, 700, 30), (920, 643, 642, 919), (910, 663, 662, 909), (912, 659, 658, 911), (610, 609, 576, 575, 539, 537), (673, 917, 802, 674), (652, 651, 810, 811), (465, 529, 531, 466), (804, 645, 644, 921), (808, 657, 656, 781), (422, 395, 676, 677), (0, 2, 678, 679, 812), (396, 397, 426, 425), (3, 1, 813, 814), (822, 823, 824, 825, 15, 14, 12, 13, 10, 11, 8, 9, 682, 818, 821, 820), (18, 17, 684, 686, 688, 827), (94, 144, 145, 187, 184, 183, 745, 734), (850, 849, 845, 848), (807, 915, 916, 616, 615, 646), (624, 628, 603, 253, 252, 568), (690, 693, 692, 829, 22, 21), (697, 832, 816, 681), (700, 834, 836, 835, 819, 683, 28, 30), (506, 520, 192, 191, 188, 159), (405, 433, 432, 402), (112, 111, 738, 711), (730, 80, 81, 77, 78, 727, 851, 853, 852, 84, 85, 82, 83, 79, 76, 74, 73, 70, 69, 66, 63, 60, 40, 703, 705, 706, 707, 708, 839, 840, 842, 826, 689, 687, 685, 16, 19, 922, 923, 20, 23, 830, 695, 694, 691, 714, 716, 715, 718, 717, 720, 719, 721, 722, 723, 724, 726, 725, 728, 729), (828, 826, 842, 843, 846, 845, 849, 691, 20, 923, 922), (562, 561, 897, 898), (701, 88, 90, 86, 87, 24, 27, 859, 858, 833), (26, 25, 699, 696), (585, 719, 720, 582), (62, 95, 735, 702, 39, 61), (42, 41, 46, 45), (864, 865, 844, 841), (163, 80, 730, 512), (266, 265, 117, 118), (772, 801, 677, 676), (146, 64, 65, 147), (150, 67, 68, 71, 152, 154), (505, 507, 508, 518, 519, 521, 522, 504, 501, 502, 500, 498, 57, 59, 143, 142, 139, 136, 133, 132, 129, 128, 480, 481, 484, 53, 56, 493, 495, 496, 497, 499, 503), (374, 372, 373, 375, 376, 417, 424, 314, 315, 316, 317, 313), (780, 778, 808, 781), (160, 157, 72, 75), (527, 878, 879, 528), (513, 729, 728, 511), (46, 41, 44, 704, 837, 47), (682, 683, 819, 818), (217, 218, 887, 756, 755, 754, 221, 222, 223, 264, 880), (757, 759, 223, 224), (882, 742, 741, 868), (758, 885, 263, 267), (763, 762, 761, 760, 886, 265, 266, 268, 269, 903, 771, 770, 769, 768, 767, 766, 765, 764), (270, 148, 149, 151), (389, 296, 300, 388), (279, 153, 156, 155), (455, 502, 501, 456), (888, 890, 774, 777, 779, 782, 746, 182, 185, 324, 323, 320, 319, 871, 870, 744, 169, 168, 301, 302, 299, 300, 296, 298, 294, 293, 773), (795, 794, 793, 791, 788, 325, 326, 328, 329, 330, 331, 796, 899, 898, 897, 894, 893, 321, 322, 896, 895, 907), (784, 787, 789, 790, 748, 747), (857, 856, 855, 733, 173, 174, 171, 172, 167, 170, 743, 869), (126, 125, 219, 220), (748, 792, 752, 750), (492, 587, 588, 548, 549, 493), (340, 342, 343, 344, 379, 378, 375, 373, 338, 339, 901, 900), (186, 225, 360, 185), (710, 438, 437, 540, 753, 215, 112), (262, 216, 51, 438, 710, 112, 711, 577, 215, 753, 540, 539, 575, 574, 611, 345, 381, 380, 379, 344), (799, 906, 905, 800), (797, 908, 881, 798), (408, 371, 372, 374), (249, 250, 386, 243), (404, 276, 275, 403), (284, 283, 406, 407), (412, 916, 915, 409), (917, 889, 803, 802), (891, 889, 918, 892), (425, 426, 428, 429, 807, 804, 921, 920, 919), (11, 10, 33, 34), (776, 775, 806, 805), (308, 315, 314, 309), (431, 411, 410, 430), (0, 812, 813, 1), (181, 516, 859, 27, 3, 814, 815, 7), (822, 820, 443, 442), (445, 444, 824, 823), (218, 114, 117, 265, 886, 887), (819, 835, 440, 439, 821, 818), (733, 855, 854, 732), (837, 535, 534, 861, 48, 47), (436, 50, 49, 448), (484, 449, 54, 53), (498, 453, 58, 57), (843, 844, 847, 846), (69, 68, 67, 66), (82, 85, 166, 514, 595, 288), (851, 596, 291, 290, 853), (165, 84, 852, 515), (98, 198, 872, 459), (877, 878, 527, 529, 465, 464), (130, 129, 132, 131, 231, 230, 229, 228), (134, 133, 136, 135), (128, 129, 130, 127), (256, 212, 536, 571, 258, 257), (147, 65, 149, 148), (505, 503, 558, 557, 905, 906, 907, 895), (70, 73, 72, 157, 156, 153, 152, 71), (899, 506, 159, 158, 562, 898), (401, 431, 430, 400), (873, 874, 461, 460), (871, 816, 832, 857, 869, 870), (858, 517, 179, 178, 458, 833), (185, 184, 187, 186), (463, 462, 875, 876), (467, 107, 338, 373, 372, 371, 370), (863, 860, 543, 542), (113, 217, 880, 469), (138, 238, 237, 137), (840, 839, 545, 544, 613, 612, 864, 841), (279, 155, 284, 407, 359, 272, 227, 273), (761, 477, 476, 760), (237, 236, 235, 137), (417, 376, 377, 380, 381, 382, 383, 418), (530, 528, 879, 255, 254, 883), (609, 608, 573, 576), (270, 151, 150, 154, 276, 404, 362, 277, 232, 234, 233, 278), (6, 7, 815, 817), (79, 83, 289, 286), (270, 278, 236, 148), (241, 321, 893, 559), (12, 14, 37, 35), (554, 551, 866, 844), (894, 897, 561, 560), (600, 599, 737, 751, 752, 792, 623, 622), (332, 335, 334, 333), (637, 636, 607, 610, 537, 538), (312, 364, 360, 225), (23, 20, 21, 22), (361, 403, 275, 274), (306, 310, 309, 314, 424, 423, 304, 307), (376, 375, 378, 377), (672, 671, 640, 639), (807, 429, 399, 646, 615, 355, 354, 400, 430, 410, 409, 915), (496, 552, 555, 497), (392, 393, 394, 395), (914, 648, 647, 904), (402, 432, 349, 365), (792, 748, 624, 623), (519, 518, 794, 795, 799, 800), (917, 673, 671, 889), (643, 920, 921, 644), (662, 659, 912, 909), (911, 658, 649, 913), (260, 148, 236, 280), (867, 866, 551, 550, 598, 597, 882, 868)])
_uv = me_beisa_oryx_bake.uv_layers.new(name='UVMap')
_uv.uv.foreach_set('vector', [0.9276, 0.536, 0.9276, 0.5665, 0.9072, 0.5665, 0.9072, 0.5258, 0.9174, 0.5258, 0.9174, 0.536, 0.9408, 0.3947, 0.9408, 0.4354, 0.9306, 0.4354, 0.9306, 0.3947, 0.7697, 0.9521, 0.7798, 0.9521, 0.7798, 0.9725, 0.7697, 0.9725, 0.9846, 0.9857, 0.9846, 0.9653, 0.9948, 0.9653, 0.9948, 0.9857, 0.1166, 0.6925, 0.1065, 0.6925, 0.1065, 0.5909, 0.1166, 0.5909, 0.4376, 0.9832, 0.4376, 0.9629, 0.4477, 0.9629, 0.4477, 0.9832, 0.9011, 0.8033, 0.9011, 0.7932, 0.9113, 0.7932, 0.9113, 0.8135, 0.8909, 0.8135, 0.8909, 0.8033, 0.9276, 0.4354, 0.9072, 0.4354, 0.9072, 0.3947, 0.9276, 0.3947, 0.3222, 0.9985, 0.3222, 0.9883, 0.3324, 0.9883, 0.3324, 0.9985, 0.9907, 0.5858, 0.9907, 0.6061, 0.9805, 0.6061, 0.9805, 0.5858, 0.8956, 0.2546, 0.8956, 0.2038, 0.9058, 0.2038, 0.9058, 0.2851, 0.8956, 0.2851, 0.9113, 0.3612, 0.9011, 0.3612, 0.9011, 0.3713, 0.8909, 0.3713, 0.8909, 0.3307, 0.9113, 0.3307, 0.8573, 0.4455, 0.8573, 0.4557, 0.8471, 0.4557, 0.8471, 0.4252, 0.8675, 0.4252, 0.8675, 0.3947, 0.8776, 0.3947, 0.8776, 0.4354, 0.8675, 0.4354, 0.8675, 0.4455, 0.8457, 0.2384, 0.8457, 0.06556, 0.8558, 0.06556, 0.8558, 0.2384, 0.7462, 0.8749, 0.7462, 0.8241, 0.7564, 0.8241, 0.7564, 0.8749, 0.1754, 0.7881, 0.1754, 0.8796, 0.1754, 0.8897, 0.1652, 0.8897, 0.1652, 0.7881, 0.7961, 0.9958, 0.786, 0.9958, 0.786, 0.9755, 0.7961, 0.9755, 0.9704, 0.4181, 0.9805, 0.4181, 0.9805, 0.4283, 0.9704, 0.4283, 0.5129, 0.8653, 0.5028, 0.8653, 0.5028, 0.8754, 0.4824, 0.8754, 0.4824, 0.8551, 0.4926, 0.8551, 0.4926, 0.8348, 0.5028, 0.8348, 0.5028, 0.845, 0.5129, 0.845, 0.5853, 0.9717, 0.5955, 0.9717, 0.5955, 0.9921, 0.5853, 0.9921, 0.9272, 0.04218, 0.9068, 0.04218, 0.9068, 0.001525, 0.9272, 0.001525, 0.9479, 0.7962, 0.9479, 0.8165, 0.9276, 0.8165, 0.9276, 0.7962, 0.8787, 0.9755, 0.8889, 0.9755, 0.8889, 0.9958, 0.8787, 0.9958, 0.4143, 0.9521, 0.4143, 0.9725, 0.4041, 0.9725, 0.4041, 0.9521, 0.9822, 0.06556, 0.9924, 0.06556, 0.9924, 0.08589, 0.9822, 0.08589, 0.7723, 0.3298, 0.7621, 0.3298, 0.7621, 0.34, 0.7519, 0.34, 0.7519, 0.3095, 0.7621, 0.3095, 0.7621, 0.279, 0.7519, 0.279, 0.7519, 0.06556, 0.7621, 0.06556, 0.7621, 0.2587, 0.7723, 0.2587, 0.3192, 0.9283, 0.3294, 0.9283, 0.3294, 0.9385, 0.309, 0.9385, 0.309, 0.9182, 0.3192, 0.9182, 0.9221, 0.2678, 0.9221, 0.2373, 0.9424, 0.2373, 0.9424, 0.2678, 0.6953, 0.9517, 0.7055, 0.9517, 0.7055, 0.972, 0.6953, 0.972, 0.9805, 0.7555, 0.9907, 0.7555, 0.9907, 0.7759, 0.9805, 0.7759, 0.6179, 0.9619, 0.6179, 0.9416, 0.6281, 0.9416, 0.6281, 0.9517, 0.6382, 0.9517, 0.6382, 0.9619, 0.9822, 0.1398, 0.972, 0.1398, 0.972, 0.1194, 0.9822, 0.1194, 0.9979, 0.9115, 0.9877, 0.9115, 0.9877, 0.8911, 0.9979, 0.8911, 0.9877, 0.8647, 0.9877, 0.8444, 0.9979, 0.8444, 0.9979, 0.8647, 0.04839, 0.9877, 0.0382, 0.9877, 0.0382, 0.9776, 0.04839, 0.9776, 0.5058, 0.969, 0.5058, 0.9893, 0.4956, 0.9893, 0.4956, 0.969, 0.6413, 0.9619, 0.6413, 0.9517, 0.6515, 0.9517, 0.6515, 0.9416, 0.6617, 0.9416, 0.6617, 0.9619, 0.9408, 0.5228, 0.9306, 0.5228, 0.9306, 0.4821, 0.9408, 0.4821, 0.6847, 0.2688, 0.6439, 0.2688, 0.6439, 0.3603, 0.6338, 0.3603, 0.6338, 0.157, 0.6439, 0.157, 0.6439, 0.1875, 0.6847, 0.1875, 0.6847, 0.157, 0.6949, 0.157, 0.6949, 0.3603, 0.6847, 0.3603, 0.4243, 0.9964, 0.4243, 0.9863, 0.4345, 0.9863, 0.4345, 0.9964, 0.1981, 0.9548, 0.1981, 0.9751, 0.188, 0.9751, 0.188, 0.9548, 0.7754, 0.09605, 0.7754, 0.06556, 0.7856, 0.06556, 0.7856, 0.07572, 0.7957, 0.07572, 0.7957, 0.1469, 0.7856, 0.1469, 0.7856, 0.34, 0.7754, 0.34, 0.7754, 0.1265, 0.7856, 0.1265, 0.7856, 0.09605, 0.9669, 0.03202, 0.9567, 0.03202, 0.9567, 0.001525, 0.9669, 0.001525, 0.9805, 0.3947, 0.9805, 0.415, 0.9704, 0.415, 0.9704, 0.3947, 0.1431, 0.9731, 0.1431, 0.9528, 0.1533, 0.9528, 0.1533, 0.9731, 0.9408, 0.4791, 0.9306, 0.4791, 0.9306, 0.4384, 0.9408, 0.4384, 0.972, 0.2973, 0.972, 0.277, 0.9822, 0.277, 0.9822, 0.2973, 0.6953, 0.9751, 0.7055, 0.9751, 0.7055, 0.9954, 0.6953, 0.9954, 0.8074, 0.9084, 0.8074, 0.9389, 0.787, 0.9389, 0.787, 0.9084, 0.9822, 0.2272, 0.972, 0.2272, 0.972, 0.2068, 0.9822, 0.2068, 0.9245, 0.8545, 0.9347, 0.8545, 0.9347, 0.8647, 0.9245, 0.8647, 0.9424, 0.1194, 0.9424, 0.1601, 0.9323, 0.1601, 0.9323, 0.1194, 0.9805, 0.6783, 0.9907, 0.6783, 0.9907, 0.6986, 0.9805, 0.6986, 0.5649, 0.9717, 0.5751, 0.9717, 0.5751, 0.9921, 0.5649, 0.9921, 0.4579, 0.9934, 0.4579, 0.9832, 0.4681, 0.9832, 0.4681, 0.9934, 0.242, 0.9496, 0.242, 0.9699, 0.2318, 0.9699, 0.2318, 0.9496, 0.9587, 0.1631, 0.9587, 0.1936, 0.9486, 0.1936, 0.9486, 0.1631, 0.9642, 0.5055, 0.9541, 0.5055, 0.9541, 0.4953, 0.9439, 0.4953, 0.9439, 0.4852, 0.9642, 0.4852, 0.5985, 0.9921, 0.5985, 0.9717, 0.6087, 0.9717, 0.6087, 0.9921, 0.1146, 0.8745, 0.1044, 0.8745, 0.1044, 0.8948, 0.09423, 0.8948, 0.09423, 0.8338, 0.1044, 0.8338, 0.1044, 0.8541, 0.1146, 0.8541, 0.9557, 0.1093, 0.9557, 0.0991, 0.9659, 0.0991, 0.9659, 0.1093, 0.1105, 0.9883, 0.1105, 0.9781, 0.1207, 0.9781, 0.1207, 0.9883, 0.8587, 0.2617, 0.8587, 0.2414, 0.8689, 0.2414, 0.8689, 0.2516, 0.8791, 0.2516, 0.8791, 0.3126, 0.8689, 0.3126, 0.8689, 0.3227, 0.8587, 0.3227, 0.8587, 0.3024, 0.8689, 0.3024, 0.8689, 0.2617, 0.3807, 0.882, 0.3807, 0.8413, 0.4113, 0.8413, 0.4113, 0.882, 0.2318, 0.8897, 0.2318, 0.849, 0.2521, 0.849, 0.2521, 0.8592, 0.2623, 0.8592, 0.2623, 0.8795, 0.2521, 0.8795, 0.2521, 0.8897, 0.03515, 0.9776, 0.03515, 0.9877, 0.02496, 0.9877, 0.02496, 0.9776, 0.3528, 0.8206, 0.3528, 0.9019, 0.3426, 0.9019, 0.3426, 0.8206, 0.9088, 0.1601, 0.9088, 0.1194, 0.919, 0.1194, 0.919, 0.1296, 0.9292, 0.1296, 0.9292, 0.1499, 0.919, 0.1499, 0.919, 0.1601, 0.9408, 0.783, 0.9408, 0.7423, 0.951, 0.7423, 0.951, 0.783, 0.0708, 0.9548, 0.08098, 0.9548, 0.08098, 0.9751, 0.0708, 0.9751, 0.1075, 0.9883, 0.09728, 0.9883, 0.09728, 0.9781, 0.1075, 0.9781, 0.9954, 0.2506, 0.9852, 0.2506, 0.9852, 0.2302, 0.9954, 0.2302, 0.188, 0.7871, 0.188, 0.6956, 0.1981, 0.6956, 0.1981, 0.7769, 0.2185, 0.7769, 0.2185, 0.6956, 0.2287, 0.6956, 0.2287, 0.7871, 0.9587, 0.3075, 0.9689, 0.3075, 0.9689, 0.3176, 0.9587, 0.3176, 0.7228, 0.7061, 0.7534, 0.7061, 0.7534, 0.7163, 0.7839, 0.7163, 0.7839, 0.757, 0.7534, 0.757, 0.7534, 0.7671, 0.7228, 0.7671, 0.7798, 0.9186, 0.7798, 0.9491, 0.7697, 0.9491, 0.7697, 0.9287, 0.7697, 0.9186, 0.504, 0.8102, 0.5184, 0.8246, 0.5112, 0.8317, 0.4968, 0.8174, 0.4896, 0.8246, 0.4824, 0.8174, 0.4896, 0.8102, 0.4824, 0.803, 0.4896, 0.7958, 0.4824, 0.7886, 0.4896, 0.7814, 0.4824, 0.7742, 0.5112, 0.7455, 0.5184, 0.7527, 0.504, 0.7671, 0.5112, 0.7742, 0.4968, 0.7886, 0.5112, 0.803, 0.9011, 0.6519, 0.8807, 0.6519, 0.8807, 0.6315, 0.9011, 0.6315, 0.9659, 0.09605, 0.9557, 0.09605, 0.9557, 0.06556, 0.9659, 0.06556, 0.9347, 0.9186, 0.9449, 0.9186, 0.9449, 0.9287, 0.9551, 0.9287, 0.9551, 0.9389, 0.9347, 0.9389, 0.6056, 0.8884, 0.5853, 0.8884, 0.5853, 0.8172, 0.6056, 0.8172, 0.6056, 0.8376, 0.9245, 0.942, 0.9245, 0.9725, 0.9143, 0.9725, 0.9143, 0.942, 0.682, 0.9751, 0.6719, 0.9751, 0.6719, 0.9548, 0.682, 0.9548, 0.898, 0.821, 0.898, 0.8718, 0.8776, 0.8718, 0.8776, 0.821, 0.9805, 0.5126, 0.9805, 0.4923, 0.9907, 0.4923, 0.9907, 0.5126, 0.2695, 0.6824, 0.2491, 0.6824, 0.2491, 0.6925, 0.188, 0.6925, 0.188, 0.5909, 0.2695, 0.5909, 0.1737, 0.8959, 0.1737, 0.9264, 0.1635, 0.9264, 0.1635, 0.9162, 0.1533, 0.9162, 0.1533, 0.8959, 0.4824, 0.969, 0.4926, 0.969, 0.4926, 0.9893, 0.4824, 0.9893, 0.8322, 0.3128, 0.8195, 0.3287, 0.8036, 0.316, 0.8099, 0.3081, 0.802, 0.3017, 0.8083, 0.2938, 0.8004, 0.2874, 0.8067, 0.2795, 0.7988, 0.2732, 0.8243, 0.2414, 0.8322, 0.2478, 0.8195, 0.2636, 0.8274, 0.27, 0.8147, 0.2859, 0.8306, 0.2986, 0.8243, 0.3065, 0.8793, 0.08589, 0.8793, 0.1265, 0.8691, 0.1265, 0.8691, 0.1469, 0.8589, 0.1469, 0.8589, 0.06556, 0.8691, 0.06556, 0.8691, 0.08589, 0.5215, 0.9711, 0.5215, 0.9508, 0.5316, 0.9508, 0.5316, 0.9711, 0.8491, 0.9958, 0.8389, 0.9958, 0.8389, 0.9755, 0.8491, 0.9755, 0.6576, 0.9649, 0.6678, 0.9649, 0.6678, 0.9853, 0.6576, 0.9853, 0.9439, 0.5888, 0.9541, 0.5888, 0.9541, 0.5787, 0.9642, 0.5787, 0.9642, 0.599, 0.9439, 0.599, 0.9714, 0.9623, 0.9714, 0.942, 0.9816, 0.942, 0.9816, 0.9623, 0.7432, 0.9521, 0.733, 0.9521, 0.733, 0.942, 0.7228, 0.942, 0.7228, 0.9318, 0.7432, 0.9318, 0.5557, 0.3542, 0.5629, 0.2937, 0.5673, 0.2993, 0.6283, 0.2604, 0.6128, 0.3917, 0.4813, 0.3762, 0.4646, 0.3436, 0.9714, 0.885, 0.9612, 0.885, 0.9612, 0.8545, 0.9714, 0.8545, 0.9907, 0.4618, 0.9907, 0.4821, 0.9805, 0.4821, 0.9805, 0.4618, 0.6484, 0.4557, 0.6281, 0.476, 0.6281, 0.4252, 0.6484, 0.4354, 0.7664, 0.7027, 0.7664, 0.6925, 0.7766, 0.6925, 0.7766, 0.6214, 0.7664, 0.6214, 0.7664, 0.5807, 0.7868, 0.5807, 0.7868, 0.6112, 0.797, 0.6112, 0.797, 0.7027, 0.7868, 0.7027, 0.4345, 0.8054, 0.4345, 0.7647, 0.4549, 0.7647, 0.4549, 0.8358, 0.4243, 0.8358, 0.4243, 0.8054, 0.7564, 0.885, 0.7666, 0.885, 0.7666, 0.8952, 0.7768, 0.8952, 0.7768, 0.9155, 0.7462, 0.9155, 0.7462, 0.9054, 0.7564, 0.9054, 0.7534, 0.5777, 0.7228, 0.5777, 0.7228, 0.5573, 0.733, 0.5573, 0.733, 0.5472, 0.7432, 0.5472, 0.7432, 0.537, 0.7534, 0.537, 0.7534, 0.4862, 0.7432, 0.4862, 0.7432, 0.415, 0.733, 0.415, 0.733, 0.3947, 0.7737, 0.3947, 0.7737, 0.4455, 0.7635, 0.4455, 0.7635, 0.4862, 0.7737, 0.4862, 0.7737, 0.5472, 0.7635, 0.5472, 0.7635, 0.5675, 0.7534, 0.5675, 0.9642, 0.4384, 0.9642, 0.4587, 0.9439, 0.4587, 0.9439, 0.4486, 0.9541, 0.4486, 0.9541, 0.4384, 0.6688, 0.8074, 0.6179, 0.8074, 0.6179, 0.7362, 0.6586, 0.7362, 0.6586, 0.7464, 0.6688, 0.7464, 0.7183, 0.3634, 0.7387, 0.3634, 0.7387, 0.3837, 0.7183, 0.3837, 0.7183, 0.3735, 0.6979, 0.3735, 0.6979, 0.343, 0.7183, 0.343, 0.8807, 0.5065, 0.8807, 0.3947, 0.8909, 0.3947, 0.8909, 0.5065, 0.9642, 0.5553, 0.9642, 0.5756, 0.9439, 0.5756, 0.9439, 0.5553, 0.4172, 0.7216, 0.4213, 0.7621, 0.401, 0.7641, 0.3969, 0.7236, 0.3868, 0.7246, 0.3807, 0.664, 0.3908, 0.6629, 0.3888, 0.6427, 0.399, 0.6417, 0.4, 0.6518, 0.4202, 0.6498, 0.4213, 0.6599, 0.4111, 0.6609, 0.4121, 0.671, 0.402, 0.672, 0.4071, 0.7226, 0.972, 0.1428, 0.9822, 0.1428, 0.9822, 0.153, 0.972, 0.153, 0.4681, 0.8694, 0.4579, 0.8694, 0.4579, 0.8592, 0.4783, 0.8592, 0.4783, 0.8999, 0.4579, 0.8999, 0.4579, 0.8897, 0.4681, 0.8897, 0.3324, 0.9649, 0.3324, 0.9853, 0.3222, 0.9853, 0.3222, 0.9649, 0.9479, 0.8617, 0.9581, 0.8617, 0.9581, 0.8718, 0.9479, 0.8718, 0.9673, 0.6397, 0.9775, 0.6397, 0.9775, 0.6498, 0.9673, 0.6498, 0.2114, 0.9954, 0.2114, 0.9751, 0.2216, 0.9751, 0.2216, 0.9954, 0.2083, 0.9517, 0.188, 0.9517, 0.188, 0.9314, 0.2083, 0.9314, 0.4243, 0.7251, 0.4488, 0.6925, 0.4325, 0.6803, 0.4386, 0.6722, 0.4304, 0.6661, 0.4488, 0.6417, 0.4732, 0.66, 0.4671, 0.6681, 0.4753, 0.6742, 0.463, 0.6905, 0.4793, 0.7027, 0.4671, 0.719, 0.4753, 0.7251, 0.4691, 0.7332, 0.4773, 0.7393, 0.4712, 0.7474, 0.4793, 0.7535, 0.4732, 0.7616, 0.5058, 0.912, 0.516, 0.912, 0.516, 0.9425, 0.5058, 0.9425, 0.8308, 0.9521, 0.8308, 0.9725, 0.8206, 0.9725, 0.8206, 0.9521, 0.8338, 0.9521, 0.844, 0.9521, 0.844, 0.9725, 0.8338, 0.9725, 0.06571, 0.8668, 0.06571, 0.9074, 0.04533, 0.9074, 0.04533, 0.8668, 0.04533, 0.8566, 0.05552, 0.8566, 0.05552, 0.8668, 0.9612, 0.786, 0.9612, 0.8165, 0.951, 0.8165, 0.951, 0.786, 0.6179, 0.9883, 0.6281, 0.9883, 0.6281, 0.9985, 0.6179, 0.9985, 0.5517, 0.9717, 0.5618, 0.9717, 0.5618, 0.9921, 0.5517, 0.9921, 0.8104, 0.9725, 0.8002, 0.9725, 0.8002, 0.942, 0.8104, 0.942, 0.3744, 0.6082, 0.3744, 0.6387, 0.2725, 0.6387, 0.2725, 0.598, 0.2827, 0.598, 0.2827, 0.3947, 0.2929, 0.3947, 0.2929, 0.6082, 0.188, 0.8206, 0.1981, 0.8206, 0.1981, 0.8003, 0.188, 0.8003, 0.188, 0.7901, 0.2083, 0.7901, 0.2083, 0.8206, 0.2185, 0.8206, 0.2185, 0.8308, 0.2083, 0.8308, 0.2083, 0.8511, 0.188, 0.8511, 0.572, 0.7501, 0.572, 0.6993, 0.5618, 0.6993, 0.5618, 0.7095, 0.5517, 0.7095, 0.5517, 0.6688, 0.6026, 0.6688, 0.6026, 0.7095, 0.5924, 0.7095, 0.5924, 0.74, 0.5822, 0.74, 0.5822, 0.7501, 0.8939, 0.5838, 0.9143, 0.5838, 0.9143, 0.6244, 0.8939, 0.6244, 0.05552, 0.9745, 0.04533, 0.9745, 0.04533, 0.9542, 0.04533, 0.944, 0.05552, 0.944, 0.92, 0.04523, 0.9302, 0.04523, 0.9302, 0.0554, 0.92, 0.0554, 0.9306, 0.6366, 0.9408, 0.6366, 0.9408, 0.6468, 0.9306, 0.6468, 0.9775, 0.6854, 0.9673, 0.6854, 0.9673, 0.6549, 0.9775, 0.6549, 0.02496, 0.8973, 0.02496, 0.8261, 0.03515, 0.8261, 0.03515, 0.8973, 0.9021, 0.9958, 0.8919, 0.9958, 0.8919, 0.9755, 0.9021, 0.9755, 0.9041, 0.4862, 0.8939, 0.4862, 0.8939, 0.3947, 0.9041, 0.3947, 0.9744, 0.821, 0.9846, 0.821, 0.9846, 0.8413, 0.9744, 0.8413, 0.9027, 0.08589, 0.9027, 0.1164, 0.8823, 0.1164, 0.8823, 0.06556, 0.8925, 0.06556, 0.8925, 0.08589, 0.5354, 0.4325, 0.5543, 0.4796, 0.6016, 0.4608, 0.6053, 0.4702, 0.6129, 0.4891, 0.6035, 0.4929, 0.6148, 0.5212, 0.5959, 0.5287, 0.5808, 0.491, 0.4862, 0.5287, 0.4824, 0.5193, 0.5202, 0.5042, 0.5164, 0.4947, 0.5354, 0.4872, 0.5127, 0.4306, 0.5032, 0.4343, 0.4918, 0.406, 0.5202, 0.3947, 0.5278, 0.4136, 0.5467, 0.406, 0.5505, 0.4155, 0.5789, 0.4041, 0.5826, 0.4136, 0.5921, 0.4098, 0.5959, 0.4192, 0.577, 0.4268, 0.5732, 0.4174, 0.8542, 0.6651, 0.8542, 0.6956, 0.8338, 0.6956, 0.8338, 0.6752, 0.844, 0.6752, 0.844, 0.6651, 0.733, 0.9755, 0.7228, 0.9755, 0.7228, 0.9552, 0.733, 0.9552, 0.9954, 0.3004, 0.9954, 0.3207, 0.9852, 0.3207, 0.9852, 0.3004, 0.7096, 0.476, 0.7197, 0.476, 0.7197, 0.5675, 0.6892, 0.5675, 0.6892, 0.5268, 0.679, 0.5268, 0.679, 0.4862, 0.6586, 0.4862, 0.6586, 0.5268, 0.6484, 0.5268, 0.6484, 0.5675, 0.6179, 0.5675, 0.6179, 0.5167, 0.6179, 0.476, 0.6281, 0.476, 0.6484, 0.4557, 0.6892, 0.4557, 0.6892, 0.4252, 0.679, 0.4252, 0.679, 0.4049, 0.6586, 0.4049, 0.6586, 0.4252, 0.6484, 0.4252, 0.6484, 0.4354, 0.6281, 0.4252, 0.6281, 0.4049, 0.6484, 0.4049, 0.6484, 0.3947, 0.6892, 0.3947, 0.6892, 0.4049, 0.7096, 0.4049, 0.3777, 0.7942, 0.3777, 0.8145, 0.3675, 0.8145, 0.3675, 0.8043, 0.3573, 0.8043, 0.3573, 0.6519, 0.3675, 0.6519, 0.3675, 0.6417, 0.3777, 0.6417, 0.9245, 0.6956, 0.9041, 0.6956, 0.9041, 0.6549, 0.9245, 0.6549, 0.5215, 0.9945, 0.5215, 0.9742, 0.5316, 0.9742, 0.5316, 0.9945, 0.7387, 0.06556, 0.7489, 0.06556, 0.7489, 0.1469, 0.7387, 0.1469, 0.6413, 0.9853, 0.6311, 0.9853, 0.6311, 0.9649, 0.6413, 0.9649, 0.9439, 0.4618, 0.9541, 0.4618, 0.9541, 0.472, 0.9642, 0.472, 0.9642, 0.4821, 0.9439, 0.4821, 0.9408, 0.5665, 0.9306, 0.5665, 0.9306, 0.5258, 0.9408, 0.5258, 0.8232, 0.06251, 0.8131, 0.06251, 0.8131, 0.02185, 0.8029, 0.02185, 0.8029, 0.01169, 0.7825, 0.01169, 0.7825, 0.001525, 0.8232, 0.001525, 0.7462, 0.9755, 0.7564, 0.9755, 0.7564, 0.9958, 0.7462, 0.9958, 0.6776, 0.3837, 0.6674, 0.3837, 0.6674, 0.3735, 0.6572, 0.3735, 0.6572, 0.3634, 0.6776, 0.3634, 0.9353, 0.2272, 0.9353, 0.217, 0.9455, 0.217, 0.9455, 0.2068, 0.9557, 0.2068, 0.9557, 0.2272, 0.6056, 0.7532, 0.6056, 0.8142, 0.5955, 0.8142, 0.5955, 0.7532, 0.3573, 0.9487, 0.3675, 0.9487, 0.3675, 0.969, 0.3573, 0.969, 0.9805, 0.7251, 0.9907, 0.7251, 0.9907, 0.7454, 0.9805, 0.7454, 0.9143, 0.3917, 0.9143, 0.3307, 0.9245, 0.3307, 0.9245, 0.3917, 0.8691, 0.2343, 0.8589, 0.2343, 0.8589, 0.2241, 0.8691, 0.2241, 0.49, 0.7292, 0.4824, 0.7104, 0.5202, 0.6953, 0.5268, 0.6981, 0.524, 0.7047, 0.5051, 0.7122, 0.5089, 0.7217, 0.5022, 0.7188, 0.7085, 0.9751, 0.7187, 0.9751, 0.7187, 0.9954, 0.7085, 0.9954, 0.9683, 0.9186, 0.9683, 0.9491, 0.9581, 0.9491, 0.9581, 0.9186, 0.9642, 0.7525, 0.9541, 0.7525, 0.9541, 0.722, 0.9642, 0.722, 0.9846, 0.8647, 0.9744, 0.8647, 0.9744, 0.8444, 0.9846, 0.8444, 0.1044, 0.9182, 0.1146, 0.9182, 0.1146, 0.9283, 0.09423, 0.9283, 0.09423, 0.8978, 0.1044, 0.8978, 0.4681, 0.9802, 0.4579, 0.9802, 0.4579, 0.9599, 0.4681, 0.9599, 0.9316, 0.9389, 0.9113, 0.9389, 0.9113, 0.9084, 0.9316, 0.9084, 0.9088, 0.3217, 0.9088, 0.3115, 0.919, 0.3115, 0.919, 0.3217, 0.9642, 0.3845, 0.9541, 0.3845, 0.9541, 0.3642, 0.9642, 0.3642, 0.5089, 0.7217, 0.5278, 0.7141, 0.524, 0.7047, 0.5268, 0.6981, 0.5202, 0.6953, 0.5127, 0.6764, 0.5316, 0.6688, 0.5354, 0.6783, 0.5448, 0.6745, 0.5486, 0.6839, 0.5297, 0.6915, 0.5486, 0.7387, 0.5391, 0.7424, 0.5354, 0.733, 0.5259, 0.7368, 0.5221, 0.7273, 0.4937, 0.7387, 0.49, 0.7292, 0.5022, 0.7188, 0.8878, 0.9389, 0.8878, 0.9186, 0.9082, 0.9186, 0.9082, 0.9389, 0.7055, 0.9253, 0.7055, 0.8643, 0.7157, 0.8643, 0.7157, 0.9253, 0.8206, 0.8413, 0.8512, 0.8413, 0.8512, 0.882, 0.8206, 0.882, 0.8206, 0.8718, 0.841, 0.8718, 0.841, 0.8515, 0.8206, 0.8515, 0.8324, 0.1469, 0.8426, 0.1469, 0.8426, 0.1977, 0.8222, 0.1977, 0.8222, 0.06556, 0.8324, 0.06556, 0.9245, 0.8104, 0.9143, 0.8104, 0.9143, 0.7494, 0.9245, 0.7494, 0.9836, 0.415, 0.9836, 0.3947, 0.9938, 0.3947, 0.9938, 0.415, 0.2114, 0.8978, 0.2216, 0.8978, 0.2216, 0.9385, 0.2114, 0.9385, 0.5347, 0.9508, 0.5449, 0.9508, 0.5449, 0.9711, 0.5347, 0.9711, 0.2654, 0.9699, 0.2654, 0.9903, 0.2552, 0.9903, 0.2552, 0.9699, 0.7228, 0.8952, 0.7228, 0.8241, 0.7432, 0.8241, 0.7432, 0.8952, 0.3807, 0.7671, 0.4113, 0.7671, 0.4113, 0.8383, 0.3909, 0.8383, 0.3909, 0.7976, 0.3807, 0.7976, 0.3528, 0.969, 0.3426, 0.969, 0.3426, 0.9487, 0.3528, 0.9487, 0.8909, 0.7494, 0.9113, 0.7494, 0.9113, 0.7901, 0.8909, 0.7901, 0.6922, 0.8978, 0.6922, 0.9283, 0.6719, 0.9283, 0.6719, 0.8978, 0.9557, 0.1194, 0.9557, 0.1499, 0.9455, 0.1499, 0.9455, 0.1194, 0.4041, 0.9755, 0.4143, 0.9755, 0.4143, 0.9958, 0.4041, 0.9958, 0.9174, 0.5797, 0.9072, 0.5797, 0.9072, 0.5695, 0.9174, 0.5695, 0.9673, 0.4384, 0.9775, 0.4384, 0.9775, 0.4689, 0.9673, 0.4689, 0.9424, 0.3248, 0.9221, 0.3248, 0.9221, 0.3044, 0.9424, 0.3044, 0.3409, 0.001525, 0.3712, 0.005088, 0.3688, 0.02528, 0.3587, 0.02409, 0.3575, 0.03418, 0.3474, 0.033, 0.3391, 0.1037, 0.3492, 0.1048, 0.3444, 0.1452, 0.3545, 0.1464, 0.3534, 0.1565, 0.3635, 0.1577, 0.3611, 0.1779, 0.3813, 0.1803, 0.3789, 0.2005, 0.3891, 0.2016, 0.3879, 0.2117, 0.398, 0.2129, 0.3968, 0.223, 0.4069, 0.2242, 0.4057, 0.2343, 0.426, 0.2367, 0.4224, 0.267, 0.4123, 0.2658, 0.4135, 0.2557, 0.373, 0.2509, 0.3572, 0.2542, 0.3438, 0.2373, 0.3498, 0.1868, 0.3295, 0.1844, 0.3307, 0.1743, 0.3206, 0.1731, 0.3278, 0.1126, 0.3176, 0.1114, 0.3284, 0.02053, 0.3385, 0.02171, 0.6382, 0.8613, 0.6382, 0.8206, 0.6179, 0.8206, 0.6179, 0.8104, 0.6484, 0.8104, 0.6484, 0.8714, 0.6179, 0.8714, 0.6179, 0.8613, 0.9536, 0.04218, 0.9435, 0.04218, 0.9435, 0.001525, 0.9536, 0.001525, 0.8308, 0.9257, 0.8206, 0.9257, 0.8206, 0.8952, 0.8308, 0.8952, 0.8308, 0.885, 0.841, 0.885, 0.841, 0.9054, 0.8308, 0.9054, 0.9143, 0.6315, 0.9143, 0.6519, 0.9041, 0.6519, 0.9041, 0.6315, 0.8925, 0.1194, 0.8925, 0.2211, 0.8823, 0.2211, 0.8823, 0.1194, 0.9581, 0.9755, 0.9683, 0.9755, 0.9683, 0.9857, 0.9581, 0.9857, 0.2678, 0.7674, 0.2606, 0.7746, 0.2534, 0.7674, 0.239, 0.7818, 0.2318, 0.7746, 0.2462, 0.7603, 0.239, 0.7531, 0.2534, 0.7387, 0.239, 0.7243, 0.2462, 0.7171, 0.2318, 0.7028, 0.239, 0.6956, 0.2678, 0.7243, 0.2606, 0.7315, 0.2678, 0.7387, 0.2606, 0.7459, 0.2678, 0.7531, 0.2606, 0.7603, 0.9642, 0.3307, 0.9642, 0.3612, 0.9541, 0.3612, 0.9541, 0.3307, 0.9571, 0.3947, 0.9673, 0.3947, 0.9673, 0.4252, 0.9571, 0.4252, 0.5215, 0.8939, 0.5418, 0.8939, 0.5418, 0.9244, 0.5316, 0.9244, 0.5316, 0.9142, 0.5215, 0.9142, 0.7356, 0.154, 0.7254, 0.154, 0.7254, 0.04218, 0.7153, 0.04218, 0.7153, 0.01169, 0.6541, 0.01169, 0.6541, 0.04218, 0.6439, 0.04218, 0.6439, 0.154, 0.6338, 0.154, 0.6338, 0.02185, 0.6338, 0.001525, 0.7356, 0.001525, 0.7727, 0.9958, 0.7727, 0.9755, 0.7829, 0.9755, 0.7829, 0.9958, 0.9551, 0.9857, 0.9449, 0.9857, 0.9449, 0.9755, 0.9551, 0.9755, 0.5418, 0.9478, 0.5316, 0.9478, 0.5316, 0.9376, 0.5215, 0.9376, 0.5215, 0.9274, 0.5418, 0.9274, 0.9907, 0.539, 0.9907, 0.5594, 0.9805, 0.5594, 0.9805, 0.539, 0.9113, 0.942, 0.9113, 0.9725, 0.9011, 0.9725, 0.9011, 0.942, 0.6541, 0.3837, 0.6338, 0.3837, 0.6338, 0.3634, 0.6541, 0.3634, 0.5347, 0.9742, 0.5449, 0.9742, 0.5449, 0.9945, 0.5347, 0.9945, 0.9011, 0.3744, 0.9011, 0.3845, 0.8909, 0.3845, 0.8909, 0.3744, 0.9673, 0.7555, 0.9775, 0.7555, 0.9775, 0.7759, 0.9673, 0.7759, 0.9846, 0.9186, 0.9948, 0.9186, 0.9948, 0.9389, 0.9846, 0.9389, 0.6545, 0.9883, 0.6545, 0.9985, 0.6444, 0.9985, 0.6444, 0.9883, 0.9041, 0.7393, 0.9041, 0.6986, 0.9245, 0.6986, 0.9245, 0.7393, 0.5517, 0.8142, 0.5517, 0.804, 0.572, 0.804, 0.572, 0.7939, 0.5822, 0.7939, 0.5822, 0.7532, 0.5924, 0.7532, 0.5924, 0.8142, 0.9557, 0.2678, 0.9455, 0.2678, 0.9455, 0.2373, 0.9557, 0.2373, 0.9689, 0.1499, 0.9587, 0.1499, 0.9587, 0.1194, 0.9689, 0.1194, 0.6413, 0.9985, 0.6311, 0.9985, 0.6311, 0.9883, 0.6413, 0.9883, 0.7432, 0.9287, 0.7228, 0.9287, 0.7228, 0.8983, 0.7432, 0.8983, 0.9832, 0.0249, 0.9934, 0.0249, 0.9934, 0.04523, 0.9832, 0.04523, 0.975, 0.1835, 0.975, 0.1631, 0.9852, 0.1631, 0.9852, 0.1835, 0.242, 0.9933, 0.2318, 0.9933, 0.2318, 0.973, 0.242, 0.973, 0.9877, 0.786, 0.9877, 0.8064, 0.9775, 0.8064, 0.9775, 0.786, 0.08098, 0.8003, 0.0708, 0.8003, 0.0708, 0.7799, 0.08098, 0.7799, 0.08098, 0.7901, 0.1014, 0.7901, 0.1014, 0.7799, 0.1115, 0.7799, 0.1115, 0.8003, 0.1014, 0.8003, 0.1014, 0.8308, 0.08098, 0.8308, 0.2725, 0.8774, 0.2725, 0.8672, 0.2929, 0.8672, 0.2929, 0.8469, 0.2725, 0.8469, 0.2725, 0.8368, 0.3031, 0.8368, 0.3031, 0.8774, 0.7623, 0.695, 0.7421, 0.693, 0.741, 0.7031, 0.7309, 0.7021, 0.7329, 0.6819, 0.7228, 0.6808, 0.7289, 0.6202, 0.739, 0.6212, 0.7431, 0.5807, 0.7633, 0.5827, 0.7593, 0.6232, 0.7492, 0.6222, 0.7441, 0.6728, 0.7542, 0.6738, 0.7532, 0.6839, 0.7633, 0.6849, 0.1696, 0.9528, 0.1798, 0.9528, 0.1798, 0.9731, 0.1696, 0.9731, 0.9541, 0.6132, 0.9642, 0.6132, 0.9642, 0.6437, 0.9541, 0.6437, 0.9907, 0.6326, 0.9907, 0.6427, 0.9805, 0.6427, 0.9805, 0.6326, 0.6719, 0.8206, 0.6922, 0.8206, 0.6922, 0.8308, 0.7126, 0.8308, 0.7126, 0.8613, 0.6719, 0.8613, 0.8823, 0.3258, 0.8823, 0.2241, 0.8925, 0.2241, 0.8925, 0.3258, 0.5058, 0.9456, 0.5058, 0.9659, 0.4956, 0.9659, 0.4956, 0.9456, 0.9805, 0.6092, 0.9907, 0.6092, 0.9907, 0.6295, 0.9805, 0.6295, 0.8059, 0.343, 0.8059, 0.3634, 0.8263, 0.3634, 0.8263, 0.3837, 0.7957, 0.3837, 0.7957, 0.3634, 0.7856, 0.3634, 0.7856, 0.343, 0.1533, 0.9294, 0.1737, 0.9294, 0.1737, 0.9498, 0.1533, 0.9498, 0.9618, 0.1936, 0.9618, 0.1631, 0.972, 0.1631, 0.972, 0.1936, 0.9378, 0.7932, 0.9276, 0.7932, 0.9276, 0.7525, 0.9378, 0.7525, 0.02496, 0.941, 0.02496, 0.9003, 0.03515, 0.9003, 0.03515, 0.941, 0.5649, 0.9687, 0.5649, 0.9484, 0.5751, 0.9484, 0.5751, 0.9687, 0.9938, 0.4181, 0.9938, 0.4283, 0.9836, 0.4283, 0.9836, 0.4181, 0.2552, 0.8927, 0.2654, 0.8927, 0.2654, 0.9334, 0.2552, 0.9334, 0.2382, 0.8395, 0.2511, 0.8009, 0.2318, 0.7945, 0.235, 0.7849, 0.264, 0.7945, 0.2543, 0.8234, 0.264, 0.8267, 0.2575, 0.8459, 0.9347, 0.9155, 0.9347, 0.8749, 0.9449, 0.8749, 0.9449, 0.9155, 0.951, 0.3307, 0.951, 0.3713, 0.9408, 0.3713, 0.9408, 0.3307, 0.8308, 0.7027, 0.8104, 0.7027, 0.8104, 0.5502, 0.8308, 0.5502, 0.9276, 0.4821, 0.9276, 0.5228, 0.9072, 0.5228, 0.9072, 0.4821, 0.8878, 0.6549, 0.8878, 0.6651, 0.8675, 0.6651, 0.8675, 0.6854, 0.8878, 0.6854, 0.8878, 0.6956, 0.8573, 0.6956, 0.8573, 0.6549, 0.9052, 0.9755, 0.9153, 0.9755, 0.9153, 0.9958, 0.9052, 0.9958, 0.9261, 0.1062, 0.9058, 0.1062, 0.9058, 0.06556, 0.9261, 0.06556, 0.9907, 0.5157, 0.9907, 0.536, 0.9805, 0.536, 0.9805, 0.5157, 0.09117, 0.9517, 0.0708, 0.9517, 0.0708, 0.9314, 0.09117, 0.9314, 0.1105, 0.9751, 0.1105, 0.9548, 0.1207, 0.9548, 0.1207, 0.9751, 0.1075, 0.9548, 0.1075, 0.9751, 0.09728, 0.9751, 0.09728, 0.9548, 0.3807, 0.9389, 0.3807, 0.9186, 0.4011, 0.9186, 0.4011, 0.9389, 0.1981, 0.9781, 0.1981, 0.9883, 0.188, 0.9883, 0.188, 0.9781, 0.03209, 0.8231, 0.01172, 0.8231, 0.01172, 0.8129, 0.001528, 0.8129, 0.001528, 0.7722, 0.01172, 0.7722, 0.01172, 0.8027, 0.03209, 0.8027, 0.03209, 0.7722, 0.04228, 0.7722, 0.04228, 0.8129, 0.03209, 0.8129, 0.6515, 0.8104, 0.6617, 0.8104, 0.6617, 0.8308, 0.6617, 0.9019, 0.6515, 0.9019, 0.9418, 0.9857, 0.9316, 0.9857, 0.9316, 0.9755, 0.9418, 0.9755, 0.9302, 0.04218, 0.9302, 0.001525, 0.9404, 0.001525, 0.9404, 0.04218, 0.8426, 0.2007, 0.8426, 0.2211, 0.8324, 0.2211, 0.8324, 0.2312, 0.8222, 0.2312, 0.8222, 0.2007, 0.9245, 0.8515, 0.9245, 0.821, 0.9347, 0.821, 0.9347, 0.8413, 0.9449, 0.8413, 0.9449, 0.8515, 0.9877, 0.821, 0.9979, 0.821, 0.9979, 0.8413, 0.9877, 0.8413, 0.4477, 0.9964, 0.4376, 0.9964, 0.4376, 0.9863, 0.4477, 0.9863, 0.6719, 0.8643, 0.7024, 0.8643, 0.7024, 0.8948, 0.6922, 0.8948, 0.6922, 0.8745, 0.6719, 0.8745, 0.9394, 0.1062, 0.9292, 0.1062, 0.9292, 0.06556, 0.9394, 0.06556, 0.6484, 0.905, 0.6179, 0.905, 0.6179, 0.8745, 0.6484, 0.8745, 0.8878, 0.7061, 0.8878, 0.818, 0.8776, 0.818, 0.8776, 0.7671, 0.8776, 0.7061, 0.1044, 0.9416, 0.1044, 0.9517, 0.09423, 0.9517, 0.09423, 0.9314, 0.1146, 0.9314, 0.1146, 0.9416, 0.3192, 0.9985, 0.309, 0.9985, 0.309, 0.9883, 0.3192, 0.9883, 0.5418, 0.8908, 0.5215, 0.8908, 0.5215, 0.84, 0.5418, 0.84, 0.9714, 0.8515, 0.9612, 0.8515, 0.9612, 0.821, 0.9714, 0.821, 0.9011, 0.6549, 0.9011, 0.7464, 0.8909, 0.7464, 0.8909, 0.6549, 0.9378, 0.942, 0.9378, 0.9725, 0.9276, 0.9725, 0.9276, 0.942, 0.9306, 0.6132, 0.951, 0.6132, 0.951, 0.6336, 0.9306, 0.6336, 0.5028, 0.912, 0.5028, 0.9425, 0.4824, 0.9425, 0.4824, 0.912, 0.9744, 0.8165, 0.9642, 0.8165, 0.9642, 0.786, 0.9744, 0.786, 0.9822, 0.08894, 0.9924, 0.08894, 0.9924, 0.1093, 0.9822, 0.1093, 0.9221, 0.2709, 0.9424, 0.2709, 0.9424, 0.2912, 0.9424, 0.3014, 0.9221, 0.3014, 0.3294, 0.9416, 0.3294, 0.9619, 0.3192, 0.9619, 0.3192, 0.9517, 0.309, 0.9517, 0.309, 0.9416, 0.6922, 0.9517, 0.6719, 0.9517, 0.6719, 0.9314, 0.682, 0.9314, 0.682, 0.9416, 0.6922, 0.9416, 0.3573, 0.9253, 0.3675, 0.9253, 0.3675, 0.9355, 0.3777, 0.9355, 0.3777, 0.9456, 0.3573, 0.9456, 0.1564, 0.9528, 0.1666, 0.9528, 0.1666, 0.9731, 0.1564, 0.9731, 0.9669, 0.03507, 0.9669, 0.0554, 0.9567, 0.0554, 0.9567, 0.03507, 0.6908, 0.3837, 0.6806, 0.3837, 0.6806, 0.3634, 0.6908, 0.3634, 0.572, 0.8782, 0.572, 0.8477, 0.5517, 0.8477, 0.5517, 0.8172, 0.5618, 0.8172, 0.5618, 0.8274, 0.572, 0.8274, 0.572, 0.8376, 0.5822, 0.8376, 0.5822, 0.8782, 0.9907, 0.351, 0.9805, 0.351, 0.9805, 0.3307, 0.9907, 0.3307, 0.8848, 0.9054, 0.8542, 0.9054, 0.8542, 0.8749, 0.8848, 0.8749, 0.3395, 0.9151, 0.309, 0.9151, 0.309, 0.8948, 0.3192, 0.8948, 0.3192, 0.8846, 0.3395, 0.8846, 0.9612, 0.9084, 0.9612, 0.8881, 0.9714, 0.8881, 0.9714, 0.9084, 0.9832, 0.02185, 0.9832, 0.001525, 0.9934, 0.001525, 0.9934, 0.02185, 0.787, 0.942, 0.7972, 0.942, 0.7972, 0.9725, 0.787, 0.9725, 0.972, 0.3004, 0.9822, 0.3004, 0.9822, 0.3207, 0.972, 0.3207, 0.9587, 0.3044, 0.9587, 0.2739, 0.9689, 0.2739, 0.9689, 0.3044, 0.9673, 0.472, 0.9775, 0.472, 0.9775, 0.5025, 0.9673, 0.5025, 0.9775, 0.722, 0.9775, 0.7525, 0.9673, 0.7525, 0.9673, 0.722, 0.898, 0.942, 0.898, 0.9725, 0.8878, 0.9725, 0.8878, 0.942, 0.9775, 0.6061, 0.9775, 0.6366, 0.9673, 0.6366, 0.9673, 0.6061, 0.6179, 0.908, 0.6382, 0.908, 0.6382, 0.9385, 0.6179, 0.9385, 0.6281, 0.6214, 0.6586, 0.6214, 0.6586, 0.5807, 0.6179, 0.5807, 0.6179, 0.5706, 0.7197, 0.5706, 0.7197, 0.5807, 0.679, 0.5807, 0.679, 0.6214, 0.7096, 0.6214, 0.7096, 0.7332, 0.6892, 0.7332, 0.6892, 0.662, 0.6484, 0.662, 0.6484, 0.7332, 0.6281, 0.7332, 0.09423, 0.9751, 0.08404, 0.9751, 0.08404, 0.9548, 0.09423, 0.9548, 0.7768, 0.882, 0.7666, 0.882, 0.7666, 0.7702, 0.7768, 0.7702, 0.5129, 0.8785, 0.5129, 0.909, 0.5028, 0.909, 0.5028, 0.8887, 0.4824, 0.8887, 0.4824, 0.8785, 0.5517, 0.9118, 0.5517, 0.8813, 0.572, 0.8813, 0.572, 0.8914, 0.5822, 0.8914, 0.5822, 0.9118, 0.9378, 0.6549, 0.9378, 0.7057, 0.9276, 0.7057, 0.9276, 0.6549, 0.8094, 0.9958, 0.7992, 0.9958, 0.7992, 0.9755, 0.8094, 0.9755, 0.9689, 0.2068, 0.9689, 0.2373, 0.9587, 0.2373, 0.9587, 0.2068, 0.4243, 0.9161, 0.4447, 0.9161, 0.4447, 0.9365, 0.4243, 0.9365, 0.4345, 0.9395, 0.4447, 0.9395, 0.4447, 0.9599, 0.4243, 0.9599, 0.4243, 0.9497, 0.4345, 0.9497, 0.4243, 0.9629, 0.4345, 0.9629, 0.4345, 0.9832, 0.4243, 0.9832, 0.9673, 0.3642, 0.9775, 0.3642, 0.9775, 0.3845, 0.9673, 0.3845, 0.2827, 0.9913, 0.2725, 0.9913, 0.2725, 0.9709, 0.2827, 0.9709, 0.0219, 0.5675, 0.134, 0.5675, 0.134, 0.5878, 0.001528, 0.5878, 0.001528, 0.3947, 0.0219, 0.3947, 0.9805, 0.3642, 0.9907, 0.3642, 0.9907, 0.3845, 0.9805, 0.3845, 0.6281, 0.9853, 0.6179, 0.9853, 0.6179, 0.9649, 0.6281, 0.9649, 0.8359, 0.9755, 0.8359, 0.9958, 0.8257, 0.9958, 0.8257, 0.9755, 0.8878, 0.3307, 0.8878, 0.3917, 0.8675, 0.3917, 0.8675, 0.3307, 0.01172, 0.9471, 0.01172, 0.9674, 0.001528, 0.9674, 0.001528, 0.9471, 0.9088, 0.1631, 0.919, 0.1631, 0.919, 0.2343, 0.9088, 0.2343, 0.9581, 0.9725, 0.9581, 0.9521, 0.9683, 0.9521, 0.9683, 0.9725, 0.9954, 0.153, 0.9852, 0.153, 0.9852, 0.1428, 0.9954, 0.1428, 0.4549, 0.9029, 0.4549, 0.9131, 0.4243, 0.9131, 0.4243, 0.8826, 0.4345, 0.8826, 0.4345, 0.9029, 0.9689, 0.2404, 0.9689, 0.2709, 0.9587, 0.2709, 0.9587, 0.2404, 0.9673, 0.3307, 0.9775, 0.3307, 0.9775, 0.3612, 0.9673, 0.3612, 0.001528, 0.9206, 0.001528, 0.8901, 0.0219, 0.8901, 0.0219, 0.9206, 0.2216, 0.972, 0.2114, 0.972, 0.2114, 0.9416, 0.2216, 0.9416, 0.1401, 0.9731, 0.1299, 0.9731, 0.1299, 0.9528, 0.1401, 0.9528, 0.2725, 0.8805, 0.3031, 0.8805, 0.3031, 0.911, 0.2929, 0.911, 0.2929, 0.8906, 0.2725, 0.8906, 0.951, 0.6956, 0.9408, 0.6956, 0.9408, 0.6549, 0.951, 0.6549, 0.7387, 0.06251, 0.7387, 0.001525, 0.7489, 0.001525, 0.7489, 0.02185, 0.7693, 0.02185, 0.7693, 0.001525, 0.7794, 0.001525, 0.7794, 0.06251, 0.7693, 0.06251, 0.7693, 0.04218, 0.7489, 0.04218, 0.7489, 0.06251, 0.05145, 0.9776, 0.06163, 0.9776, 0.06163, 0.9877, 0.05145, 0.9877, 0.3528, 0.9456, 0.3426, 0.9456, 0.3426, 0.905, 0.3528, 0.905, 0.8308, 0.3947, 0.8308, 0.5472, 0.8104, 0.5472, 0.8104, 0.3947, 0.9353, 0.2038, 0.9353, 0.1631, 0.9455, 0.1631, 0.9455, 0.2038, 0.9174, 0.4791, 0.9174, 0.4689, 0.9072, 0.4689, 0.9072, 0.4384, 0.9174, 0.4384, 0.9174, 0.4587, 0.9276, 0.4587, 0.9276, 0.4791, 0.9907, 0.5624, 0.9907, 0.5828, 0.9805, 0.5828, 0.9805, 0.5624, 0.844, 0.5675, 0.8338, 0.5675, 0.8338, 0.5268, 0.8338, 0.3947, 0.844, 0.3947, 0.2318, 0.9232, 0.2318, 0.8927, 0.2521, 0.8927, 0.2521, 0.913, 0.242, 0.913, 0.242, 0.9232, 0.9378, 0.3815, 0.9276, 0.3815, 0.9276, 0.3307, 0.9378, 0.3307, 0.04228, 0.662, 0.04228, 0.6925, 0.0219, 0.6925, 0.0219, 0.6722, 0.001528, 0.6722, 0.001528, 0.6112, 0.0219, 0.6112, 0.0219, 0.5909, 0.04228, 0.5909, 0.04228, 0.6214, 0.1034, 0.6214, 0.1034, 0.6315, 0.04228, 0.6315, 0.04228, 0.6519, 0.1034, 0.6519, 0.1034, 0.662, 0.3497, 0.8175, 0.309, 0.8175, 0.309, 0.7464, 0.3497, 0.7464, 0.9408, 0.5695, 0.9408, 0.6102, 0.9306, 0.6102, 0.9306, 0.5695, 0.9424, 0.06556, 0.9526, 0.06556, 0.9526, 0.1062, 0.9424, 0.1062, 0.1798, 0.9864, 0.1696, 0.9864, 0.1696, 0.9762, 0.1798, 0.9762, 0.2959, 0.9475, 0.2959, 0.9679, 0.2858, 0.9679, 0.2858, 0.9475, 0.6617, 0.908, 0.6617, 0.9283, 0.6515, 0.9283, 0.6515, 0.9385, 0.6413, 0.9385, 0.6413, 0.908, 0.2959, 0.9709, 0.2959, 0.9913, 0.2858, 0.9913, 0.2858, 0.9709, 0.9846, 0.9623, 0.9846, 0.942, 0.9948, 0.942, 0.9948, 0.9623, 0.3426, 0.9924, 0.3426, 0.972, 0.3528, 0.972, 0.3528, 0.9924, 0.6953, 0.9487, 0.6953, 0.9385, 0.7055, 0.9385, 0.7055, 0.9283, 0.7157, 0.9283, 0.7157, 0.9487, 0.4783, 0.9568, 0.4579, 0.9568, 0.4579, 0.9365, 0.4783, 0.9365, 0.5618, 0.9687, 0.5517, 0.9687, 0.5517, 0.9484, 0.5618, 0.9484, 0.9822, 0.2506, 0.972, 0.2506, 0.972, 0.2302, 0.9822, 0.2302, 0.9954, 0.2536, 0.9954, 0.2739, 0.9852, 0.2739, 0.9852, 0.2536, 0.9954, 0.1194, 0.9954, 0.1398, 0.9852, 0.1398, 0.9852, 0.1194, 0.5853, 0.9484, 0.5955, 0.9484, 0.5955, 0.9687, 0.5853, 0.9687, 0.9581, 0.9054, 0.9479, 0.9054, 0.9479, 0.885, 0.9479, 0.8749, 0.9581, 0.8749, 0.9954, 0.2973, 0.9852, 0.2973, 0.9852, 0.277, 0.9954, 0.277, 0.9541, 0.6885, 0.9642, 0.6885, 0.9642, 0.719, 0.9541, 0.719, 0.2884, 0.7893, 0.3012, 0.8051, 0.2932, 0.8115, 0.3059, 0.8274, 0.298, 0.8337, 0.2725, 0.802, 0.2805, 0.7956, 0.2741, 0.7877, 0.2821, 0.7813, 0.2757, 0.7734, 0.2837, 0.767, 0.2773, 0.7591, 0.2932, 0.7464, 0.3059, 0.7623, 0.298, 0.7686, 0.3043, 0.7766, 0.2725, 0.7433, 0.2725, 0.6417, 0.3336, 0.6417, 0.3336, 0.6519, 0.354, 0.6519, 0.354, 0.7433, 0.3978, 0.4252, 0.3978, 0.6387, 0.3876, 0.6387, 0.3876, 0.4354, 0.3775, 0.4354, 0.3775, 0.3947, 0.4793, 0.3947, 0.4793, 0.4252, 0.2725, 0.9475, 0.2827, 0.9475, 0.2827, 0.9679, 0.2725, 0.9679, 0.9408, 0.7088, 0.9408, 0.6986, 0.951, 0.6986, 0.951, 0.7393, 0.9408, 0.7393, 0.9408, 0.7291, 0.8512, 0.7061, 0.8512, 0.757, 0.841, 0.757, 0.841, 0.8383, 0.8308, 0.8383, 0.8308, 0.7061, 0.1808, 0.7749, 0.1706, 0.7749, 0.1706, 0.785, 0.1299, 0.785, 0.1299, 0.7139, 0.1808, 0.7139, 0.9286, 0.9755, 0.9286, 0.9958, 0.9184, 0.9958, 0.9184, 0.9755, 0.3807, 0.885, 0.4011, 0.885, 0.4011, 0.8952, 0.4113, 0.8952, 0.4113, 0.9054, 0.3909, 0.9054, 0.3909, 0.9155, 0.3807, 0.9155, 0.3777, 0.8917, 0.3777, 0.9222, 0.3675, 0.9222, 0.3675, 0.9121, 0.3573, 0.9121, 0.3573, 0.8917, 0.8542, 0.7061, 0.8746, 0.7061, 0.8746, 0.7875, 0.8542, 0.7875, 0.9985, 0.1631, 0.9985, 0.1733, 0.9883, 0.1733, 0.9883, 0.1631, 0.2932, 0.1037, 0.2848, 0.033, 0.2747, 0.03418, 0.2735, 0.02409, 0.2634, 0.02528, 0.261, 0.005088, 0.2914, 0.001525, 0.2938, 0.02171, 0.3039, 0.02053, 0.3146, 0.1114, 0.3045, 0.1126, 0.3116, 0.1731, 0.3015, 0.1743, 0.3027, 0.1844, 0.2824, 0.1868, 0.2932, 0.2776, 0.2729, 0.28, 0.2824, 0.3608, 0.2622, 0.3632, 0.2646, 0.3833, 0.1938, 0.3917, 0.1914, 0.3715, 0.01938, 0.3917, 0.001528, 0.2402, 0.01165, 0.239, 0.006885, 0.1987, 0.017, 0.1975, 0.01343, 0.1672, 0.04378, 0.1636, 0.05331, 0.2444, 0.114, 0.2373, 0.09735, 0.2699, 0.07711, 0.2723, 0.07949, 0.2925, 0.06938, 0.2937, 0.07652, 0.3542, 0.1777, 0.3424, 0.1717, 0.2919, 0.2081, 0.3388, 0.217, 0.3275, 0.2676, 0.3216, 0.2592, 0.2509, 0.2188, 0.2557, 0.22, 0.2658, 0.2098, 0.267, 0.2063, 0.2367, 0.2265, 0.2343, 0.2253, 0.2242, 0.2354, 0.223, 0.2342, 0.2129, 0.2444, 0.2117, 0.2432, 0.2016, 0.2533, 0.2005, 0.2509, 0.1803, 0.2711, 0.1779, 0.2688, 0.1577, 0.2789, 0.1565, 0.2777, 0.1464, 0.2878, 0.1452, 0.283, 0.1048, 0.1682, 0.2616, 0.09735, 0.2699, 0.114, 0.2373, 0.1646, 0.2313, 0.167, 0.2515, 0.1771, 0.2503, 0.1795, 0.2705, 0.2098, 0.267, 0.217, 0.3275, 0.2081, 0.3388, 0.1717, 0.2919, 0.309, 0.9649, 0.3192, 0.9649, 0.3192, 0.9853, 0.309, 0.9853, 0.2083, 0.8846, 0.2083, 0.8948, 0.1981, 0.8948, 0.1981, 0.8745, 0.188, 0.8745, 0.188, 0.8541, 0.2083, 0.8541, 0.2083, 0.8643, 0.2185, 0.8643, 0.2185, 0.8846, 0.733, 0.9786, 0.733, 0.9887, 0.7228, 0.9887, 0.7228, 0.9786, 0.2552, 0.9669, 0.2552, 0.9364, 0.2654, 0.9364, 0.2654, 0.9669, 0.137, 0.5878, 0.137, 0.3947, 0.2695, 0.3947, 0.2695, 0.415, 0.1574, 0.415, 0.1574, 0.5878, 0.9852, 0.1967, 0.975, 0.1967, 0.975, 0.1865, 0.9852, 0.1865, 0.8909, 0.5096, 0.8909, 0.6214, 0.8807, 0.6214, 0.8807, 0.5096, 0.3777, 0.8887, 0.3573, 0.8887, 0.3573, 0.8175, 0.3777, 0.8175, 0.8675, 0.942, 0.8776, 0.942, 0.8776, 0.9725, 0.8675, 0.9725, 0.3573, 0.972, 0.3675, 0.972, 0.3675, 0.9924, 0.3573, 0.9924, 0.8956, 0.2882, 0.9058, 0.2882, 0.9058, 0.3187, 0.8956, 0.3187, 0.3807, 0.9521, 0.3807, 0.942, 0.4011, 0.942, 0.4011, 0.9623, 0.3909, 0.9623, 0.3909, 0.9521, 0.5884, 0.1636, 0.6188, 0.1672, 0.6152, 0.1975, 0.6253, 0.1987, 0.6206, 0.239, 0.6307, 0.2402, 0.6283, 0.2604, 0.5673, 0.2993, 0.5629, 0.2937, 0.5527, 0.2925, 0.5551, 0.2723, 0.4641, 0.2616, 0.4545, 0.3424, 0.4646, 0.3436, 0.4813, 0.3762, 0.4408, 0.3715, 0.4385, 0.3917, 0.3676, 0.3833, 0.37, 0.3632, 0.3498, 0.3608, 0.3593, 0.28, 0.3391, 0.2776, 0.3438, 0.2373, 0.3572, 0.2542, 0.373, 0.2509, 0.3647, 0.3216, 0.4152, 0.3275, 0.4224, 0.267, 0.4527, 0.2705, 0.4551, 0.2503, 0.4652, 0.2515, 0.4676, 0.2313, 0.5789, 0.2444, 0.1401, 0.8624, 0.1299, 0.8624, 0.1299, 0.8522, 0.1503, 0.8522, 0.1503, 0.8624, 0.1605, 0.8624, 0.1605, 0.8827, 0.1503, 0.8827, 0.1503, 0.8928, 0.1299, 0.8928, 0.1299, 0.8827, 0.1401, 0.8827, 0.9557, 0.3014, 0.9455, 0.3014, 0.9455, 0.2709, 0.9557, 0.2709, 0.8589, 0.1499, 0.8793, 0.1499, 0.8793, 0.2211, 0.8589, 0.2211, 0.1666, 0.9864, 0.1564, 0.9864, 0.1564, 0.9762, 0.1666, 0.9762, 0.9215, 0.8617, 0.9011, 0.8617, 0.9011, 0.821, 0.9215, 0.821, 0.0708, 0.908, 0.08098, 0.908, 0.08098, 0.8978, 0.09117, 0.8978, 0.09117, 0.9283, 0.0708, 0.9283, 0.9714, 0.9186, 0.9816, 0.9186, 0.9816, 0.9389, 0.9714, 0.9389, 0.7768, 0.4252, 0.787, 0.4252, 0.787, 0.3947, 0.8074, 0.3947, 0.8074, 0.4354, 0.7972, 0.4354, 0.7972, 0.5065, 0.8074, 0.5065, 0.8074, 0.5167, 0.787, 0.5167, 0.7768, 0.5167, 0.6545, 0.9853, 0.6444, 0.9853, 0.6444, 0.9649, 0.6545, 0.9649, 0.9846, 0.8678, 0.9846, 0.8881, 0.9744, 0.8881, 0.9744, 0.8678, 0.9642, 0.5319, 0.9642, 0.5523, 0.9439, 0.5523, 0.9439, 0.5319, 0.1686, 0.662, 0.1808, 0.6783, 0.1727, 0.6844, 0.1788, 0.6925, 0.1543, 0.7108, 0.136, 0.6864, 0.1442, 0.6803, 0.138, 0.6722, 0.1543, 0.66, 0.1299, 0.6275, 0.1788, 0.5909, 0.1849, 0.599, 0.1768, 0.6051, 0.1829, 0.6132, 0.1747, 0.6193, 0.1808, 0.6275, 0.1727, 0.6336, 0.1849, 0.6498, 0.4041, 0.9491, 0.4041, 0.9186, 0.4143, 0.9186, 0.4143, 0.9491, 0.4243, 0.8796, 0.4243, 0.8389, 0.4549, 0.8389, 0.4549, 0.8796, 0.9877, 0.8678, 0.9979, 0.8678, 0.9979, 0.8881, 0.9877, 0.8881, 0.9883, 0.1764, 0.9985, 0.1764, 0.9985, 0.1865, 0.9883, 0.1865, 0.594, 0.5714, 0.5845, 0.5676, 0.5618, 0.6243, 0.5808, 0.6318, 0.577, 0.6412, 0.6148, 0.6563, 0.611, 0.6658, 0.5164, 0.628, 0.5013, 0.6658, 0.4824, 0.6582, 0.4937, 0.6299, 0.4843, 0.6261, 0.4918, 0.6073, 0.4956, 0.5978, 0.5429, 0.6167, 0.5618, 0.5695, 0.524, 0.5544, 0.5202, 0.5639, 0.5013, 0.5563, 0.5051, 0.5469, 0.5145, 0.5506, 0.5183, 0.5412, 0.5467, 0.5525, 0.5505, 0.5431, 0.5694, 0.5506, 0.577, 0.5318, 0.6053, 0.5431, 0.7081, 0.34, 0.7081, 0.3197, 0.7183, 0.3197, 0.7183, 0.2485, 0.7285, 0.2485, 0.7285, 0.1977, 0.7183, 0.1977, 0.7183, 0.1875, 0.7081, 0.1875, 0.7081, 0.1774, 0.6979, 0.1774, 0.6979, 0.157, 0.7285, 0.157, 0.7285, 0.1672, 0.7387, 0.1672, 0.7387, 0.1875, 0.7489, 0.1875, 0.7489, 0.2485, 0.7387, 0.2485, 0.7387, 0.2892, 0.7489, 0.2892, 0.7489, 0.34, 0.9037, 0.001525, 0.9037, 0.03202, 0.8935, 0.03202, 0.8935, 0.05235, 0.8834, 0.05235, 0.8834, 0.001525, 0.0708, 0.7362, 0.08098, 0.7362, 0.08098, 0.7464, 0.09117, 0.7464, 0.09117, 0.6956, 0.1014, 0.6956, 0.1014, 0.7057, 0.1115, 0.7057, 0.1115, 0.7362, 0.1217, 0.7362, 0.1217, 0.7769, 0.0708, 0.7769, 0.9689, 0.06556, 0.9791, 0.06556, 0.9791, 0.08589, 0.9689, 0.08589, 0.9642, 0.6549, 0.9642, 0.6854, 0.9541, 0.6854, 0.9541, 0.6549, 0.9316, 0.9054, 0.9113, 0.9054, 0.9113, 0.8952, 0.9215, 0.8952, 0.9215, 0.8749, 0.9316, 0.8749, 0.309, 0.8206, 0.3294, 0.8206, 0.3294, 0.8409, 0.3395, 0.8409, 0.3395, 0.8511, 0.3294, 0.8511, 0.3294, 0.8816, 0.309, 0.8816, 0.309, 0.8714, 0.3192, 0.8714, 0.3192, 0.8511, 0.309, 0.8511, 0.9041, 0.4892, 0.9041, 0.5807, 0.8939, 0.5807, 0.8939, 0.4892, 0.02518, 0.7097, 0.005312, 0.7182, 0.01288, 0.6994, 0.04126, 0.7107, 0.05071, 0.7145, 0.04693, 0.7239, 0.02801, 0.7163, 0.0318, 0.7616, 0.03936, 0.7428, 0.001528, 0.7277, 0.005312, 0.7182, 0.02518, 0.7097, 0.02801, 0.7163, 0.02423, 0.7258, 0.04315, 0.7333, 0.04693, 0.7239, 0.05071, 0.7145, 0.04126, 0.7107, 0.04504, 0.7012, 0.0545, 0.705, 0.05828, 0.6956, 0.06774, 0.6994, 0.04882, 0.7465, 0.06774, 0.7541, 0.06396, 0.7635, 0.0545, 0.7597, 0.05071, 0.7692, 0.9082, 0.8749, 0.9082, 0.9155, 0.8878, 0.9155, 0.8878, 0.8749, 0.9323, 0.1631, 0.9323, 0.2343, 0.9221, 0.2343, 0.9221, 0.1631, 0.9934, 0.04828, 0.9934, 0.05845, 0.9832, 0.05845, 0.9832, 0.04828, 0.9775, 0.719, 0.9673, 0.719, 0.9673, 0.6885, 0.9775, 0.6885, 0.6719, 0.9781, 0.682, 0.9781, 0.682, 0.9883, 0.6719, 0.9883, 0.9801, 0.04828, 0.9801, 0.05845, 0.9699, 0.05845, 0.9699, 0.04828, 0.9581, 0.821, 0.9581, 0.8515, 0.9479, 0.8515, 0.9479, 0.821, 0.8624, 0.9958, 0.8522, 0.9958, 0.8522, 0.9755, 0.8624, 0.9755, 0.9455, 0.3044, 0.9557, 0.3044, 0.9557, 0.3248, 0.9455, 0.3248, 0.8192, 0.2282, 0.809, 0.2282, 0.809, 0.2384, 0.7988, 0.2384, 0.7988, 0.218, 0.7988, 0.06556, 0.809, 0.06556, 0.809, 0.07572, 0.8192, 0.07572, 0.7085, 0.9517, 0.7187, 0.9517, 0.7187, 0.972, 0.7085, 0.972, 0.4926, 0.9659, 0.4824, 0.9659, 0.4824, 0.9456, 0.4926, 0.9456, 0.03515, 0.944, 0.03515, 0.9745, 0.02496, 0.9745, 0.02496, 0.944, 0.6087, 0.9484, 0.6087, 0.9687, 0.5985, 0.9687, 0.5985, 0.9484, 0.9775, 0.5055, 0.9775, 0.536, 0.9673, 0.536, 0.9673, 0.5055, 0.1363, 0.7945, 0.1557, 0.7881, 0.1621, 0.8074, 0.1524, 0.8106, 0.1621, 0.8395, 0.1331, 0.8491, 0.1299, 0.8395, 0.1492, 0.8331, 0.6056, 0.925, 0.6056, 0.9453, 0.5853, 0.9453, 0.5853, 0.925, 0.9744, 0.8911, 0.9846, 0.8911, 0.9846, 0.9115, 0.9744, 0.9115, 0.8074, 0.8515, 0.787, 0.8515, 0.787, 0.7905, 0.8175, 0.7905, 0.8175, 0.821, 0.8074, 0.821, 0.01172, 0.9339, 0.0219, 0.9339, 0.0219, 0.944, 0.001528, 0.944, 0.001528, 0.9237, 0.01172, 0.9237, 0.1533, 0.9762, 0.1533, 0.9864, 0.1431, 0.9864, 0.1431, 0.9762, 0.188, 0.9283, 0.188, 0.8978, 0.1981, 0.8978, 0.1981, 0.9182, 0.2083, 0.9182, 0.2083, 0.9283, 0.9673, 0.5695, 0.9673, 0.539, 0.9775, 0.539, 0.9775, 0.5695, 0.919, 0.3085, 0.9088, 0.3085, 0.9088, 0.2373, 0.919, 0.2373, 0.9058, 0.2007, 0.8956, 0.2007, 0.8956, 0.1194, 0.9058, 0.1194, 0.7697, 0.9958, 0.7595, 0.9958, 0.7595, 0.9755, 0.7697, 0.9755, 0.9822, 0.2739, 0.972, 0.2739, 0.972, 0.2536, 0.9822, 0.2536, 0.8569, 0.001525, 0.8569, 0.06251, 0.8365, 0.06251, 0.8365, 0.03202, 0.8263, 0.03202, 0.8263, 0.001525, 0.04533, 0.941, 0.04533, 0.9105, 0.06571, 0.9105, 0.06571, 0.9206, 0.06571, 0.941, 0.5215, 0.7455, 0.5418, 0.7455, 0.5418, 0.837, 0.5215, 0.837, 0.9907, 0.4384, 0.9907, 0.4587, 0.9805, 0.4587, 0.9805, 0.4384, 0.1503, 0.9294, 0.1503, 0.9498, 0.1401, 0.9498, 0.1401, 0.9396, 0.1299, 0.9396, 0.1299, 0.9294, 0.4681, 0.8562, 0.4579, 0.8562, 0.4579, 0.7749, 0.4681, 0.7749, 0.4681, 0.7647, 0.4783, 0.7647, 0.4783, 0.785, 0.4681, 0.785, 0.9801, 0.02185, 0.9699, 0.02185, 0.9699, 0.001525, 0.9801, 0.001525, 0.9801, 0.0249, 0.9801, 0.04523, 0.9699, 0.04523, 0.9699, 0.0249, 0.1299, 0.8959, 0.1503, 0.8959, 0.1503, 0.9264, 0.1401, 0.9264, 0.1401, 0.9162, 0.1299, 0.9162, 0.951, 0.3744, 0.951, 0.3845, 0.9408, 0.3845, 0.9408, 0.3744, 0.787, 0.7875, 0.787, 0.7061, 0.7972, 0.7061, 0.7972, 0.7163, 0.8277, 0.7163, 0.8277, 0.7366, 0.8175, 0.7366, 0.8175, 0.7875, 0.8556, 0.2516, 0.8556, 0.3329, 0.8455, 0.3329, 0.8455, 0.2617, 0.8353, 0.2617, 0.8353, 0.2414, 0.8455, 0.2414, 0.8455, 0.2516, 0.4579, 0.9334, 0.4579, 0.9029, 0.4783, 0.9029, 0.4783, 0.9131, 0.4681, 0.9131, 0.4681, 0.9334, 0.9954, 0.2068, 0.9954, 0.2272, 0.9852, 0.2272, 0.9852, 0.2068, 0.9791, 0.1093, 0.9689, 0.1093, 0.9689, 0.08894, 0.9791, 0.08894, 0.7768, 0.5197, 0.8074, 0.5197, 0.8074, 0.5299, 0.787, 0.5299, 0.787, 0.5706, 0.7768, 0.5706, 0.5853, 0.8914, 0.6056, 0.8914, 0.6056, 0.9219, 0.5955, 0.9219, 0.5955, 0.9118, 0.5853, 0.9118, 0.1299, 0.9762, 0.1401, 0.9762, 0.1401, 0.9864, 0.1299, 0.9864, 0.7462, 0.9389, 0.7462, 0.9186, 0.7666, 0.9186, 0.7666, 0.9389, 0.787, 0.8545, 0.8074, 0.8545, 0.8074, 0.8952, 0.7972, 0.8952, 0.7972, 0.9054, 0.787, 0.9054, 0.787, 0.8952, 0.841, 0.9287, 0.841, 0.9491, 0.8206, 0.9491, 0.8206, 0.9287, 0.8338, 0.5706, 0.8542, 0.5706, 0.8542, 0.662, 0.8338, 0.662, 0.8644, 0.9725, 0.8542, 0.9725, 0.8542, 0.942, 0.8644, 0.942, 0.7126, 0.7362, 0.7126, 0.8175, 0.682, 0.8175, 0.682, 0.7667, 0.6719, 0.7667, 0.6719, 0.7464, 0.7024, 0.7464, 0.7024, 0.7362, 0.0219, 0.8871, 0.001528, 0.8871, 0.001528, 0.8769, 0.01172, 0.8769, 0.01172, 0.8363, 0.001528, 0.8363, 0.001528, 0.8261, 0.0219, 0.8261, 0.9775, 0.5726, 0.9775, 0.6031, 0.9673, 0.6031, 0.9673, 0.5726, 0.9333, 0.04523, 0.9435, 0.04523, 0.9435, 0.0554, 0.9333, 0.0554, 0.2827, 0.9445, 0.2725, 0.9445, 0.2725, 0.914, 0.2827, 0.914, 0.2827, 0.9242, 0.2929, 0.9242, 0.2929, 0.9343, 0.2827, 0.9343, 0.5517, 0.9453, 0.5517, 0.9351, 0.5618, 0.9351, 0.5618, 0.9148, 0.572, 0.9148, 0.572, 0.9453, 0.09423, 0.9781, 0.09423, 0.9883, 0.08404, 0.9883, 0.08404, 0.9781, 0.06571, 0.8434, 0.05552, 0.8434, 0.05552, 0.8536, 0.04533, 0.8536, 0.04533, 0.8332, 0.05552, 0.8332, 0.05552, 0.7926, 0.04533, 0.7926, 0.04533, 0.7722, 0.05552, 0.7722, 0.05552, 0.7824, 0.06571, 0.7824, 0.8124, 0.9755, 0.8226, 0.9755, 0.8226, 0.9958, 0.8124, 0.9958, 0.7564, 0.9725, 0.7462, 0.9725, 0.7462, 0.942, 0.7564, 0.942, 0.8776, 0.4587, 0.8776, 0.5197, 0.8471, 0.5197, 0.8471, 0.4587, 0.8599, 0.001525, 0.8803, 0.001525, 0.8803, 0.06251, 0.8599, 0.06251, 0.9714, 0.9653, 0.9816, 0.9653, 0.9816, 0.9857, 0.9714, 0.9857, 0.8776, 0.6519, 0.8573, 0.6519, 0.8573, 0.5706, 0.8776, 0.5706, 0.2521, 0.9262, 0.2521, 0.9466, 0.2318, 0.9466, 0.2318, 0.9262, 0.08098, 0.8338, 0.09117, 0.8338, 0.09117, 0.8948, 0.08098, 0.8948, 0.08098, 0.8846, 0.0708, 0.8846, 0.0708, 0.844, 0.08098, 0.844, 0.0708, 0.9883, 0.0708, 0.9781, 0.08098, 0.9781, 0.08098, 0.9883, 0.8644, 0.3408, 0.8644, 0.3917, 0.8542, 0.3917, 0.8542, 0.351, 0.8338, 0.351, 0.8338, 0.3408, 0.9439, 0.3947, 0.9541, 0.3947, 0.9541, 0.4354, 0.9439, 0.4354, 0.1248, 0.7799, 0.1248, 0.8308, 0.1146, 0.8308, 0.1146, 0.7799, 0.9378, 0.7088, 0.9378, 0.7494, 0.9276, 0.7494, 0.9276, 0.7088, 0.8644, 0.9287, 0.8644, 0.9389, 0.8542, 0.9389, 0.8542, 0.9084, 0.8644, 0.9084, 0.8644, 0.9186, 0.8746, 0.9186, 0.8746, 0.9287, 0.951, 0.9725, 0.9408, 0.9725, 0.9408, 0.942, 0.951, 0.942, 0.917, 0.04523, 0.917, 0.0554, 0.9068, 0.0554, 0.9068, 0.04523, 0.7534, 0.821, 0.7534, 0.8007, 0.733, 0.8007, 0.733, 0.821, 0.7228, 0.821, 0.7228, 0.7905, 0.733, 0.7905, 0.733, 0.7702, 0.7534, 0.7702, 0.7534, 0.7905, 0.7635, 0.7905, 0.7635, 0.821, 0.9985, 0.1997, 0.9883, 0.1997, 0.9883, 0.1896, 0.9985, 0.1896, 0.3807, 0.9653, 0.3909, 0.9653, 0.3909, 0.9857, 0.3807, 0.9857, 0.8756, 0.9755, 0.8756, 0.9958, 0.8654, 0.9958, 0.8654, 0.9755, 0.9642, 0.7555, 0.9642, 0.7759, 0.9541, 0.7759, 0.9541, 0.7555, 0.8471, 0.5228, 0.8776, 0.5228, 0.8776, 0.5634, 0.8471, 0.5634, 0.7825, 0.343, 0.7825, 0.3837, 0.7519, 0.3837, 0.7519, 0.3634, 0.7417, 0.3634, 0.7417, 0.343, 0.9805, 0.722, 0.9805, 0.7017, 0.9907, 0.7017, 0.9907, 0.722, 0.01172, 0.9704, 0.01172, 0.9908, 0.001528, 0.9908, 0.001528, 0.9704, 0.9642, 0.5085, 0.9642, 0.5289, 0.9439, 0.5289, 0.9439, 0.5085, 0.9907, 0.6549, 0.9907, 0.6752, 0.9805, 0.6752, 0.9805, 0.6549, 0.9276, 0.6448, 0.9174, 0.6448, 0.9174, 0.5838, 0.9276, 0.5838, 0.8746, 0.8718, 0.8542, 0.8718, 0.8542, 0.7905, 0.8746, 0.7905, 0.8746, 0.8007, 0.8644, 0.8007, 0.8644, 0.8617, 0.8746, 0.8617])
me_beisa_oryx_bake.use_remesh_preserve_volume = False
me_beisa_oryx_bake.use_remesh_preserve_attributes = False
me_beisa_oryx_bake.use_mirror_vertex_groups = False
me_beisa_oryx_bake.update()

# ---- objects
ob_beisa_oryx_bake = bpy.data.objects.new('beisa_oryx.bake', me_beisa_oryx_bake)

# ---- transforms, parenting, visibility, modifiers, constraints
ob_beisa_oryx_bake.location = (0.0, 0.0, 0.0)
ob_beisa_oryx_bake.lineart.crease_threshold = 0.0

# ---- collection membership
col_collection_1.objects.link(ob_beisa_oryx_bake)

# ---- scene / render settings (as saved in the file)
scene.frame_start = 1; scene.frame_end = 250; scene.frame_set(1)
scene.render.engine = 'BLENDER_EEVEE_NEXT'
scene.render.resolution_percentage = 50
scene.render.dither_intensity = 0.0
scene.cycles.use_denoising = False
scene.cycles.samples = 128
scene.cycles.sampling_pattern = 'TABULATED_SOBOL'
scene.cycles.use_adaptive_sampling = False
scene.cycles.use_light_tree = False
scene.cycles.blur_glossy = 0.0
scene.cycles.sample_clamp_indirect = 0.0
scene.view_settings.view_transform = 'Standard'
bpy.context.view_layer.update()

# ---- added for rendering (the .blend has no active camera and no usable light): camera, sun
cam_auto = bpy.data.cameras.new('AutoCamera')
cam_auto.lens = 50.0
cam_auto.sensor_width = 36.0
cam_auto.clip_end = 1223.98
ob_auto_camera = bpy.data.objects.new('AutoCamera', cam_auto)
scene.collection.objects.link(ob_auto_camera)
ob_auto_camera.location = (69.7425, -83.6911, 83.294)
ob_auto_camera.rotation_euler = (1.09748, -7.21219e-08, 0.694738)
scene.camera = ob_auto_camera
light_auto_sun = bpy.data.lights.new('AutoSun', 'SUN')
light_auto_sun.energy = 3.0
light_auto_sun.angle = 0.0523599
ob_auto_sun = bpy.data.objects.new('AutoSun', light_auto_sun)
scene.collection.objects.link(ob_auto_sun)
ob_auto_sun.rotation_euler = (0.872665, 0.174533, 0.523599)
bpy.context.view_layer.update()
